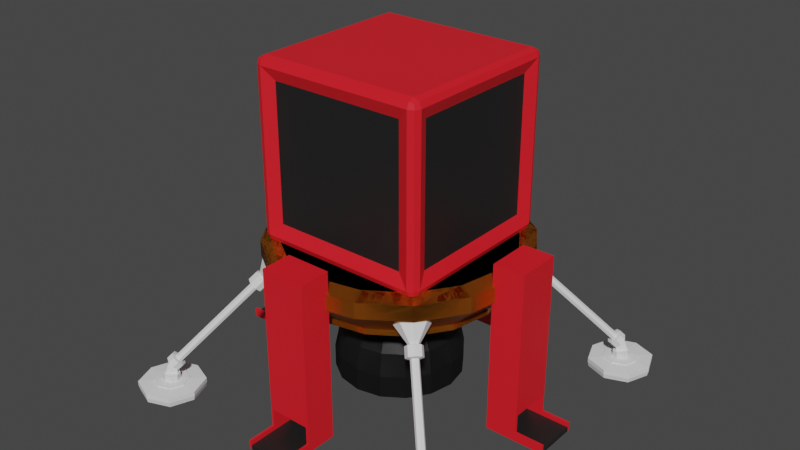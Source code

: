 # Source: S_lander.blend  (saved by Blender 2.90.8; exported with 4.5.12 LTS)
import bpy
from mathutils import Matrix  # noqa: F401  (used for matrix-valued properties, if any)

bpy.ops.wm.read_factory_settings(use_empty=True)
scene = bpy.context.scene
scene.name = 'Scene'

# ---- collections
col_collection = bpy.data.collections.new('Collection'); scene.collection.children.link(col_collection)

# ---- materials (node trees are filled in below, after node groups)
mat_metal_black = bpy.data.materials.new('Metal Black')
mat_metal_black.use_transparent_shadow = False
mat_metal_gold = bpy.data.materials.new('Metal Gold')
mat_metal_gold.use_transparent_shadow = False
mat_metal_red = bpy.data.materials.new('Metal Red')
mat_metal_red.use_transparent_shadow = False

# ---- material node trees
mat_metal_black.use_nodes = True; mat_metal_black.node_tree.nodes.clear()
_N = mat_metal_black.node_tree.nodes; _L = mat_metal_black.node_tree.links
n0 = _N.new('ShaderNodeBsdfPrincipled'); n0.name = 'Principled BSDF'; n0.location = (10, 300)
n0.distribution = 'GGX'
n0.subsurface_method = 'BURLEY'
n0.inputs[0].default_value = (0.01341, 0.01341, 0.01341, 1.0)
n0.inputs[3].default_value = 1.45
n0.inputs[27].default_value = (0.0, 0.0, 0.0, 1.0)
n0.inputs[28].default_value = 1.0
n1 = _N.new('ShaderNodeOutputMaterial'); n1.name = 'Material Output'; n1.location = (300, 300)
_L.new(n0.outputs[0], n1.inputs[0])
n1.is_active_output = True
mat_metal_gold.use_nodes = True; mat_metal_gold.node_tree.nodes.clear()
_N = mat_metal_gold.node_tree.nodes; _L = mat_metal_gold.node_tree.links
n0 = _N.new('ShaderNodeBsdfPrincipled'); n0.name = 'Principled BSDF'; n0.location = (10, 300)
n0.distribution = 'GGX'
n0.subsurface_method = 'BURLEY'
n0.inputs[0].default_value = (0.8, 0.3097, 0.02602, 1.0)
n0.inputs[1].default_value = 0.8
n0.inputs[2].default_value = 0.25
n0.inputs[3].default_value = 1.45
n0.inputs[27].default_value = (0.0, 0.0, 0.0, 1.0)
n0.inputs[28].default_value = 1.0
n1 = _N.new('ShaderNodeOutputMaterial'); n1.name = 'Material Output'; n1.location = (300, 300)
_L.new(n0.outputs[0], n1.inputs[0])
n1.is_active_output = True
mat_metal_red.use_nodes = True; mat_metal_red.node_tree.nodes.clear()
_N = mat_metal_red.node_tree.nodes; _L = mat_metal_red.node_tree.links
n0 = _N.new('ShaderNodeBsdfPrincipled'); n0.name = 'Principled BSDF'; n0.location = (10, 300)
n0.distribution = 'GGX'
n0.subsurface_method = 'BURLEY'
n0.inputs[0].default_value = (0.8, 0.01119, 0.02042, 1.0)
n0.inputs[3].default_value = 1.45
n0.inputs[27].default_value = (0.0, 0.0, 0.0, 1.0)
n0.inputs[28].default_value = 1.0
n1 = _N.new('ShaderNodeOutputMaterial'); n1.name = 'Material Output'; n1.location = (300, 300)
_L.new(n0.outputs[0], n1.inputs[0])
n1.is_active_output = True

# ---- world
world_world = bpy.data.worlds.new('World'); scene.world = world_world
world_world.use_nodes = True; world_world.node_tree.nodes.clear()
_N = world_world.node_tree.nodes; _L = world_world.node_tree.links
n0 = _N.new('ShaderNodeOutputWorld'); n0.name = 'World Output'; n0.location = (300, 300)
n1 = _N.new('ShaderNodeBackground'); n1.name = 'Background'; n1.location = (10, 300)
n1.inputs[0].default_value = (0.05088, 0.05088, 0.05088, 1.0)
_L.new(n1.outputs[0], n0.inputs[0])
n0.is_active_output = True
world_world.color = (0.05088, 0.05088, 0.05088)
world_world.use_sun_shadow = False
world_world.sun_shadow_jitter_overblur = 0.0

# ---- meshes
me_lander = bpy.data.meshes.new('Lander')
me_lander.from_pydata([(-400.0, 300.0, 0.0), (-298.1, 298.1, 11.09), (-400.0, 400.0, 0.0), (-401.9, 401.9, 11.09), (-300.0, 300.0, 0.0), (-350.0, 421.5, 11.09), (-300.0, 400.0, 0.0), (-388.3, 350.0, 23.3), (-278.5, 350.0, 11.09), (-401.9, 298.1, 11.09), (-421.5, 350.0, 11.09), (-350.0, 350.0, 0.0), (-281.1, 350.0, 0.0), (-418.9, 350.0, 0.0), (-350.0, 281.1, 0.0), (-350.0, 418.9, 0.0), (-298.1, 401.9, 11.09), (-350.0, 278.5, 11.09), (-401.9, 401.9, 21.09), (-421.5, 350.0, 21.09), (-350.0, 421.5, 21.09), (-377.8, 377.8, 23.3), (-298.1, 401.9, 21.09), (-401.9, 298.1, 21.09), (-350.0, 278.5, 21.09), (-278.5, 350.0, 21.09), (-298.1, 298.1, 21.09), (-350.0, 388.3, 23.3), (-322.2, 377.8, 23.3), (-377.8, 322.2, 23.3), (-350.0, 311.7, 23.3), (-311.7, 350.0, 23.3), (-322.2, 322.2, 23.3), (-388.3, 350.0, 25.5), (-377.8, 377.8, 25.5), (-350.0, 388.3, 25.5), (-322.2, 377.8, 25.5), (-377.8, 322.2, 25.5), (-350.0, 311.7, 25.5), (-311.7, 350.0, 25.5), (-322.2, 322.2, 25.5), (-368.5, 350.0, 26.58), (-363.4, 363.4, 26.58), (-350.0, 368.5, 26.58), (-336.6, 363.4, 26.58), (-363.4, 336.6, 26.58), (-350.0, 331.5, 26.58), (-331.5, 350.0, 26.58), (-336.6, 336.6, 26.58), (-368.5, 350.0, 39.86), (-363.4, 363.4, 39.86), (-350.0, 368.5, 39.86), (-336.6, 363.4, 39.86), (-363.4, 336.6, 39.86), (-350.0, 331.5, 39.86), (-331.5, 350.0, 39.86), (-336.6, 336.6, 39.86), (-360.9, 341.9, 73.91), (-353.9, 353.9, 77.5), (-341.9, 360.9, 73.91), (-328.5, 347.5, 54.96), (-357.8, 331.6, 64.44), (-347.5, 328.5, 54.96), (-335.5, 335.5, 51.37), (-331.6, 357.8, 64.44), (-205.3, 186.3, 256.1), (-215.5, 189.4, 265.6), (-193.2, 193.2, 252.5), (-211.7, 211.7, 278.6), (-199.7, 218.7, 275.0), (-218.7, 199.7, 275.0), (-189.4, 215.5, 265.6), (-186.3, 205.3, 256.1), (-323.6, 349.7, 75.82), (-320.5, 339.4, 66.34), (-333.9, 352.8, 85.3), (-349.7, 323.6, 75.82), (-352.8, 333.9, 85.3), (-327.4, 327.4, 62.76), (-339.4, 320.5, 66.34), (-345.9, 345.9, 88.88), (-201.0, 227.2, 249.1), (-211.3, 230.3, 258.6), (-227.2, 201.0, 249.1), (-204.9, 204.9, 236.1), (-197.9, 216.9, 239.6), (-230.3, 211.3, 258.6), (-216.9, 197.9, 239.6), (-223.3, 223.3, 262.2), (-207.1, 216.6, 242.9), (-223.3, 213.8, 252.3), (-216.6, 207.1, 242.9), (-219.8, 219.8, 254.1), (-208.6, 221.7, 247.6), (-213.8, 223.3, 252.3), (-221.7, 208.6, 247.6), (-210.6, 210.6, 241.1), (-327.9, 337.4, 72.02), (-344.1, 334.6, 81.47), (-337.4, 327.9, 72.02), (-340.6, 340.6, 83.26), (-329.5, 342.5, 76.75), (-334.6, 344.1, 81.47), (-342.5, 329.5, 76.75), (-331.4, 331.4, 70.23), (-362.3, 356.2, 39.86), (-356.2, 362.3, 39.86), (-337.7, 343.8, 39.86), (-343.8, 337.7, 39.86), (-357.8, 351.6, 59.65), (-351.6, 357.8, 59.65), (-337.0, 343.2, 49.33), (-343.2, 337.0, 49.33), (-351.9, 345.8, 75.07), (-345.8, 351.9, 75.07), (-334.5, 340.7, 59.21), (-340.7, 334.5, 59.21), (-203.1, 191.7, 261.3), (-209.3, 193.6, 267.0), (-195.9, 195.9, 259.1), (-207.0, 207.0, 274.9), (-199.8, 211.2, 272.7), (-211.2, 199.8, 272.7), (-193.6, 209.3, 267.0), (-191.7, 203.1, 261.3), (-185.5, 145.8, 277.9), (-207.1, 152.3, 297.8), (-160.3, 160.3, 270.4), (-199.0, 199.0, 325.2), (-173.9, 213.6, 317.7), (-213.6, 173.9, 317.7), (-152.3, 207.1, 297.8), (-145.8, 185.5, 277.9)], [], [(14, 17, 9, 0), (6, 16, 8, 12), (11, 12, 4, 14), (13, 11, 14, 0), (2, 15, 11, 13), (4, 1, 17, 14), (15, 5, 16, 6), (3, 18, 20, 5), (16, 22, 25, 8), (15, 6, 12, 11), (8, 25, 26, 1), (17, 24, 23, 9), (0, 9, 10, 13), (12, 8, 1, 4), (13, 10, 3, 2), (2, 3, 5, 15), (18, 21, 27, 20), (22, 28, 31, 25), (25, 31, 32, 26), (24, 30, 29, 23), (5, 20, 22, 16), (1, 26, 24, 17), (10, 19, 18, 3), (9, 23, 19, 10), (20, 27, 28, 22), (19, 7, 21, 18), (26, 32, 30, 24), (23, 29, 7, 19), (29, 37, 33, 7), (31, 39, 40, 32), (28, 36, 39, 31), (30, 38, 37, 29), (7, 33, 34, 21), (32, 40, 38, 30), (27, 35, 36, 28), (21, 34, 35, 27), (40, 48, 46, 38), (34, 42, 43, 35), (35, 43, 44, 36), (37, 45, 41, 33), (39, 47, 48, 40), (36, 44, 47, 39), (33, 41, 42, 34), (38, 46, 45, 37), (41, 49, 50, 42), (46, 54, 53, 45), (48, 56, 54, 46), (42, 50, 51, 43), (43, 51, 52, 44), (45, 53, 49, 41), (47, 55, 56, 48), (44, 52, 55, 47), (85, 81, 71, 72), (68, 70, 122, 120), (81, 82, 69, 71), (86, 83, 66, 70), (87, 84, 67, 65), (84, 85, 72, 67), (88, 86, 70, 68), (82, 88, 68, 69), (83, 87, 65, 66), (61, 62, 79, 76), (59, 58, 80, 75), (58, 57, 77, 80), (63, 60, 74, 78), (62, 63, 78, 79), (57, 61, 76, 77), (64, 59, 75, 73), (60, 64, 73, 74), (95, 91, 87, 83), (94, 92, 88, 82), (92, 90, 86, 88), (96, 89, 85, 84), (91, 96, 84, 87), (90, 95, 83, 86), (93, 94, 82, 81), (89, 93, 81, 85), (97, 101, 93, 89), (101, 102, 94, 93), (98, 103, 95, 90), (99, 104, 96, 91), (104, 97, 89, 96), (100, 98, 90, 92), (102, 100, 92, 94), (103, 99, 91, 95), (76, 79, 99, 103), (75, 80, 100, 102), (80, 77, 98, 100), (78, 74, 97, 104), (79, 78, 104, 99), (77, 76, 103, 98), (73, 75, 102, 101), (74, 73, 101, 97), (58, 59, 64, 60, 63, 62, 61, 57), (106, 110, 111, 107), (112, 116, 113, 109), (107, 111, 112, 108), (105, 109, 110, 106), (108, 112, 109, 105), (49, 53, 54, 56, 55, 52, 51, 50), (113, 116, 115, 114), (109, 113, 114, 110), (110, 114, 115, 111), (111, 115, 116, 112), (119, 124, 132, 127), (69, 68, 120, 121), (66, 65, 117, 118), (72, 71, 123, 124), (71, 69, 121, 123), (70, 66, 118, 122), (65, 67, 119, 117), (67, 72, 124, 119), (125, 127, 132, 131, 129, 128, 130, 126), (120, 122, 130, 128), (121, 120, 128, 129), (118, 117, 125, 126), (124, 123, 131, 132), (123, 121, 129, 131), (122, 118, 126, 130), (117, 119, 127, 125)])
_uv = me_lander.uv_layers.new(name='UVMap')
_uv.uv.foreach_set('vector', [0.25, 0.75, 0.25, 0.75, 0.125, 0.75, 0.125, 0.75, 0.375, 0.5, 0.375, 0.5, 0.375, 0.625, 0.375, 0.625, 0.25, 0.625, 0.375, 0.625, 0.375, 0.75, 0.25, 0.75, 0.125, 0.625, 0.25, 0.625, 0.25, 0.75, 0.125, 0.75, 0.125, 0.5, 0.25, 0.5, 0.25, 0.625, 0.125, 0.625, 0.375, 0.75, 0.375, 0.75, 0.25, 0.75, 0.25, 0.75, 0.25, 0.5, 0.25, 0.5, 0.375, 0.5, 0.375, 0.5, 0.125, 0.5, 0.125, 0.5, 0.25, 0.5, 0.25, 0.5, 0.375, 0.5, 0.375, 0.5, 0.375, 0.625, 0.375, 0.625, 0.25, 0.5, 0.375, 0.5, 0.375, 0.625, 0.25, 0.625, 0.375, 0.625, 0.375, 0.625, 0.375, 0.75, 0.375, 0.75, 0.25, 0.75, 0.25, 0.75, 0.125, 0.75, 0.125, 0.75, 0.125, 0.75, 0.125, 0.75, 0.125, 0.625, 0.125, 0.625, 0.375, 0.625, 0.375, 0.625, 0.375, 0.75, 0.375, 0.75, 0.125, 0.625, 0.125, 0.625, 0.125, 0.5, 0.125, 0.5, 0.125, 0.5, 0.125, 0.5, 0.25, 0.5, 0.25, 0.5, 0.125, 0.5, 0.125, 0.5, 0.25, 0.5, 0.25, 0.5, 0.375, 0.5, 0.375, 0.5, 0.375, 0.625, 0.375, 0.625, 0.375, 0.625, 0.375, 0.625, 0.375, 0.75, 0.375, 0.75, 0.25, 0.75, 0.25, 0.75, 0.125, 0.75, 0.125, 0.75, 0.25, 0.5, 0.25, 0.5, 0.375, 0.5, 0.375, 0.5, 0.375, 0.75, 0.375, 0.75, 0.25, 0.75, 0.25, 0.75, 0.125, 0.625, 0.125, 0.625, 0.125, 0.5, 0.125, 0.5, 0.125, 0.75, 0.125, 0.75, 0.125, 0.625, 0.125, 0.625, 0.25, 0.5, 0.25, 0.5, 0.375, 0.5, 0.375, 0.5, 0.125, 0.625, 0.125, 0.625, 0.125, 0.5, 0.125, 0.5, 0.375, 0.75, 0.375, 0.75, 0.25, 0.75, 0.25, 0.75, 0.125, 0.75, 0.125, 0.75, 0.125, 0.625, 0.125, 0.625, 0.125, 0.75, 0.125, 0.75, 0.125, 0.625, 0.125, 0.625, 0.375, 0.625, 0.375, 0.625, 0.375, 0.75, 0.375, 0.75, 0.375, 0.5, 0.375, 0.5, 0.375, 0.625, 0.375, 0.625, 0.25, 0.75, 0.25, 0.75, 0.125, 0.75, 0.125, 0.75, 0.125, 0.625, 0.125, 0.625, 0.125, 0.5, 0.125, 0.5, 0.375, 0.75, 0.375, 0.75, 0.25, 0.75, 0.25, 0.75, 0.25, 0.5, 0.25, 0.5, 0.375, 0.5, 0.375, 0.5, 0.125, 0.5, 0.125, 0.5, 0.25, 0.5, 0.25, 0.5, 0.375, 0.75, 0.375, 0.75, 0.25, 0.75, 0.25, 0.75, 0.125, 0.5, 0.125, 0.5, 0.25, 0.5, 0.25, 0.5, 0.25, 0.5, 0.25, 0.5, 0.375, 0.5, 0.375, 0.5, 0.125, 0.75, 0.125, 0.75, 0.125, 0.625, 0.125, 0.625, 0.375, 0.625, 0.375, 0.625, 0.375, 0.75, 0.375, 0.75, 0.375, 0.5, 0.375, 0.5, 0.375, 0.625, 0.375, 0.625, 0.125, 0.625, 0.125, 0.625, 0.125, 0.5, 0.125, 0.5, 0.25, 0.75, 0.25, 0.75, 0.125, 0.75, 0.125, 0.75, 0.125, 0.625, 0.125, 0.625, 0.125, 0.5, 0.125, 0.5, 0.25, 0.75, 0.25, 0.75, 0.125, 0.75, 0.125, 0.75, 0.375, 0.75, 0.375, 0.75, 0.25, 0.75, 0.25, 0.75, 0.125, 0.5, 0.125, 0.5, 0.25, 0.5, 0.25, 0.5, 0.25, 0.5, 0.25, 0.5, 0.375, 0.5, 0.375, 0.5, 0.125, 0.75, 0.125, 0.75, 0.125, 0.625, 0.125, 0.625, 0.375, 0.625, 0.375, 0.625, 0.375, 0.75, 0.375, 0.75, 0.375, 0.5, 0.375, 0.5, 0.375, 0.625, 0.375, 0.625, 0.0, 0.0, 0.0, 0.0, 0.0, 0.0, 0.0, 0.0, 0.0, 0.0, 0.0, 0.0, 0.0, 0.0, 0.0, 0.0, 0.0, 0.0, 0.0, 0.0, 0.0, 0.0, 0.0, 0.0, 0.0, 0.0, 0.0, 0.0, 0.0, 0.0, 0.0, 0.0, 0.0, 0.0, 0.0, 0.0, 0.0, 0.0, 0.0, 0.0, 0.0, 0.0, 0.0, 0.0, 0.0, 0.0, 0.0, 0.0, 0.0, 0.0, 0.0, 0.0, 0.0, 0.0, 0.0, 0.0, 0.0, 0.0, 0.0, 0.0, 0.0, 0.0, 0.0, 0.0, 0.0, 0.0, 0.0, 0.0, 0.0, 0.0, 0.0, 0.0, 0.0, 0.0, 0.0, 0.0, 0.0, 0.0, 0.0, 0.0, 0.0, 0.0, 0.0, 0.0, 0.0, 0.0, 0.0, 0.0, 0.0, 0.0, 0.0, 0.0, 0.0, 0.0, 0.0, 0.0, 0.0, 0.0, 0.0, 0.0, 0.0, 0.0, 0.0, 0.0, 0.0, 0.0, 0.0, 0.0, 0.0, 0.0, 0.0, 0.0, 0.0, 0.0, 0.0, 0.0, 0.0, 0.0, 0.0, 0.0, 0.0, 0.0, 0.0, 0.0, 0.0, 0.0, 0.0, 0.0, 0.0, 0.0, 0.0, 0.0, 0.0, 0.0, 0.0, 0.0, 0.0, 0.0, 0.0, 0.0, 0.0, 0.0, 0.0, 0.0, 0.0, 0.0, 0.0, 0.0, 0.0, 0.0, 0.0, 0.0, 0.0, 0.0, 0.0, 0.0, 0.0, 0.0, 0.0, 0.0, 0.0, 0.0, 0.0, 0.0, 0.0, 0.0, 0.0, 0.0, 0.0, 0.0, 0.0, 0.0, 0.0, 0.0, 0.0, 0.0, 0.0, 0.0, 0.0, 0.0, 0.0, 0.0, 0.0, 0.0, 0.0, 0.0, 0.0, 0.0, 0.0, 0.0, 0.0, 0.0, 0.0, 0.0, 0.0, 0.0, 0.0, 0.0, 0.0, 0.0, 0.0, 0.0, 0.0, 0.0, 0.0, 0.0, 0.0, 0.0, 0.0, 0.0, 0.0, 0.0, 0.0, 0.0, 0.0, 0.0, 0.0, 0.0, 0.0, 0.0, 0.0, 0.0, 0.0, 0.0, 0.0, 0.0, 0.0, 0.0, 0.0, 0.0, 0.0, 0.0, 0.0, 0.0, 0.0, 0.0, 0.0, 0.0, 0.0, 0.0, 0.0, 0.0, 0.0, 0.0, 0.0, 0.0, 0.0, 0.0, 0.0, 0.0, 0.0, 0.0, 0.0, 0.0, 0.0, 0.0, 0.0, 0.0, 0.0, 0.0, 0.0, 0.0, 0.0, 0.0, 0.0, 0.0, 0.0, 0.0, 0.0, 0.0, 0.0, 0.0, 0.0, 0.0, 0.0, 0.0, 0.0, 0.0, 0.0, 0.0, 0.0, 0.0, 0.0, 0.0, 0.0, 0.0, 0.0, 0.0, 0.0, 0.0, 0.0, 0.0, 0.0, 0.0, 0.0, 0.0, 0.0, 0.0, 0.0, 0.0, 0.0, 0.0, 0.0, 0.0, 0.0, 0.0, 0.0, 0.0, 0.0, 0.0, 0.0, 0.0, 0.0, 0.0, 0.0, 0.0, 0.0, 0.0, 0.0, 0.0, 0.0, 0.0, 0.0, 0.0, 0.0, 0.0, 0.0, 0.0, 0.0, 0.0, 0.0, 0.0, 0.0, 0.0, 0.0, 0.0, 0.0, 0.0, 0.0, 0.0, 0.0, 0.0, 0.0, 0.0, 0.0, 0.0, 0.0, 0.0, 0.0, 0.0, 0.0, 0.0, 0.0, 0.0, 0.0, 0.0, 0.0, 0.0, 0.0, 0.0, 0.0, 0.0, 0.0, 0.0, 0.0, 0.0, 0.0, 0.0, 0.0, 0.0, 0.0, 0.0, 0.0, 0.0, 0.0, 0.0, 0.0, 0.0, 0.0, 0.0, 0.0, 0.0, 0.0, 0.0, 0.125, 0.625, 0.125, 0.75, 0.25, 0.75, 0.375, 0.75, 0.375, 0.625, 0.375, 0.5, 0.25, 0.5, 0.125, 0.5, 0.0, 0.0, 0.0, 0.0, 0.0, 0.0, 0.0, 0.0, 0.0, 0.0, 0.0, 0.0, 0.0, 0.0, 0.0, 0.0, 0.0, 0.0, 0.0, 0.0, 0.0, 0.0, 0.0, 0.0, 0.0, 0.0, 0.0, 0.0, 0.0, 0.0, 0.0, 0.0, 0.0, 0.0, 0.0, 0.0, 0.0, 0.0, 0.0, 0.0, 0.0, 0.0, 0.0, 0.0, 0.0, 0.0, 0.0, 0.0, 0.0, 0.0, 0.0, 0.0, 0.0, 0.0, 0.0, 0.0, 0.0, 0.0, 0.0, 0.0, 0.0, 0.0, 0.0, 0.0, 0.0, 0.0, 0.0, 0.0, 0.0, 0.0, 0.0, 0.0, 0.0, 0.0, 0.0, 0.0, 0.0, 0.0, 0.0, 0.0, 0.0, 0.0, 0.0, 0.0, 0.0, 0.0, 0.0, 0.0, 0.0, 0.0, 0.0, 0.0, 0.0, 0.0, 0.0, 0.0, 0.0, 0.0, 0.0, 0.0, 0.0, 0.0, 0.0, 0.0, 0.0, 0.0, 0.0, 0.0, 0.0, 0.0, 0.0, 0.0, 0.0, 0.0, 0.0, 0.0, 0.0, 0.0, 0.0, 0.0, 0.0, 0.0, 0.0, 0.0, 0.0, 0.0, 0.0, 0.0, 0.0, 0.0, 0.0, 0.0, 0.0, 0.0, 0.0, 0.0, 0.0, 0.0, 0.0, 0.0, 0.0, 0.0, 0.0, 0.0, 0.0, 0.0, 0.0, 0.0, 0.0, 0.0, 0.0, 0.0, 0.0, 0.0, 0.0, 0.0, 0.0, 0.0, 0.0, 0.0, 0.0, 0.0, 0.0, 0.0, 0.0, 0.0, 0.0, 0.0])
me_lander.use_remesh_fix_poles = True
me_lander.use_remesh_preserve_attributes = False
me_lander.use_mirror_vertex_groups = False
me_lander.update()
me_lander_001 = bpy.data.meshes.new('Lander.001')
me_lander_001.from_pydata([(1.738e-06, 227.0, 261.1), (-86.87, 209.7, 261.1), (-160.5, 160.5, 261.1), (-209.7, 86.87, 261.1), (-227.0, -1.018e-05, 261.1), (-209.7, -86.87, 261.1), (-160.5, -160.5, 261.1), (-86.87, -209.7, 261.1), (-3.254e-05, -227.0, 261.1), (86.87, -209.7, 261.1), (160.5, -160.5, 261.1), (209.7, -86.87, 261.1), (227.0, 2.449e-06, 261.1), (209.7, 86.87, 261.1), (160.5, 160.5, 261.1), (86.87, 209.7, 261.1), (4.574e-06, 286.8, 317.7), (-109.8, 265.0, 317.7), (-202.8, 202.8, 317.7), (-265.0, 109.8, 317.7), (-286.8, -1.301e-05, 317.7), (-265.0, -109.8, 317.7), (-202.8, -202.8, 317.7), (-109.8, -265.0, 317.7), (-3.874e-05, -286.8, 317.7), (109.8, -265.0, 317.7), (202.8, -202.8, 317.7), (265.0, -109.8, 317.7), (286.8, 2.944e-06, 317.7), (265.0, 109.8, 317.7), (202.8, 202.8, 317.7), (109.8, 265.0, 317.7), (1.738e-06, 227.0, 247.5), (-86.87, 209.7, 247.5), (-160.5, 160.5, 247.5), (-209.7, 86.87, 247.5), (-227.0, -1.018e-05, 247.5), (-209.7, -86.87, 247.5), (-160.5, -160.5, 247.5), (-86.87, -209.7, 247.5), (-3.254e-05, -227.0, 247.5), (86.87, -209.7, 247.5), (160.5, -160.5, 247.5), (209.7, -86.87, 247.5), (227.0, 2.449e-06, 247.5), (209.7, 86.87, 247.5), (160.5, 160.5, 247.5), (86.87, 209.7, 247.5), (2.171e-05, 66.86, 225.8), (-25.59, 61.77, 225.8), (-47.28, 47.28, 225.8), (-61.77, 25.59, 225.8), (-66.86, -8.855e-06, 225.8), (-61.77, -25.59, 225.8), (-47.28, -47.28, 225.8), (-25.59, -61.77, 225.8), (-1.151e-06, -66.86, 225.8), (25.59, -61.77, 225.8), (47.28, -47.28, 225.8), (61.77, -25.59, 225.8), (66.86, 3.44e-06, 225.8), (61.77, 25.59, 225.8), (47.28, 47.28, 225.8), (25.59, 61.77, 225.8), (4.574e-06, 286.8, 352.8), (-109.8, 265.0, 352.8), (-202.8, 202.8, 352.8), (-265.0, 109.8, 352.8), (-286.8, -1.301e-05, 352.8), (-265.0, -109.8, 352.8), (-202.8, -202.8, 352.8), (-109.8, -265.0, 352.8), (-3.874e-05, -286.8, 352.8), (109.8, -265.0, 352.8), (202.8, -202.8, 352.8), (265.0, -109.8, 352.8), (286.8, 2.944e-06, 352.8), (265.0, 109.8, 352.8), (202.8, 202.8, 352.8), (109.8, 265.0, 352.8), (3.203e-06, 250.4, 359.8), (-95.81, 231.3, 359.8), (-177.0, 177.0, 359.8), (-231.3, 95.81, 359.8), (-250.4, -1.16e-05, 359.8), (-231.3, -95.81, 359.8), (-177.0, -177.0, 359.8), (-95.81, -231.3, 359.8), (-3.46e-05, -250.4, 359.8), (95.81, -231.3, 359.8), (177.0, -177.0, 359.8), (231.3, -95.81, 359.8), (250.4, 2.327e-06, 359.8), (231.3, 95.81, 359.8), (177.0, 177.0, 359.8), (95.81, 231.3, 359.8), (-71.92, 173.6, 225.8), (-3.664e-07, 187.9, 225.8), (-132.9, 132.9, 225.8), (-173.6, 71.92, 225.8), (-187.9, -7.936e-06, 225.8), (-173.6, -71.92, 225.8), (-132.9, -132.9, 225.8), (-71.92, -173.6, 225.8), (-2.874e-05, -187.9, 225.8), (71.92, -173.6, 225.8), (132.9, -132.9, 225.8), (173.6, -71.92, 225.8), (187.9, 2.52e-06, 225.8), (173.6, 71.92, 225.8), (132.9, 132.9, 225.8), (71.92, 173.6, 225.8), (-25.59, 61.77, 214.9), (2.151e-05, 66.86, 214.9), (-47.28, 47.28, 214.9), (-61.77, 25.59, 214.9), (-66.86, -8.855e-06, 214.9), (-61.77, -25.59, 214.9), (-47.28, -47.28, 214.9), (-25.59, -61.77, 214.9), (-1.345e-06, -66.86, 214.9), (25.59, -61.77, 214.9), (47.28, -47.28, 214.9), (61.77, -25.59, 214.9), (66.86, 3.44e-06, 214.9), (61.77, 25.59, 214.9), (47.28, 47.28, 214.9), (25.59, 61.77, 214.9), (-28.44, 68.65, 207.7), (2.451e-05, 74.31, 207.7), (-52.55, 52.55, 207.7), (-68.65, 28.44, 207.7), (-74.31, -9.789e-06, 207.7), (-68.65, -28.44, 207.7), (-52.55, -52.55, 207.7), (-28.44, -68.65, 207.7), (-8.918e-07, -74.31, 207.7), (28.44, -68.65, 207.7), (52.55, -52.55, 207.7), (68.65, -28.44, 207.7), (74.31, 3.877e-06, 207.7), (68.65, 28.44, 207.7), (52.55, 52.55, 207.7), (28.44, 68.65, 207.7), (-38.73, 93.51, 184.0), (2.681e-05, 101.2, 184.0), (-71.57, 71.57, 184.0), (-93.51, 38.73, 184.0), (-101.2, -1.34e-05, 184.0), (-93.51, -38.73, 184.0), (-71.57, -71.57, 184.0), (-38.73, -93.51, 184.0), (-7.795e-06, -101.2, 184.0), (38.73, -93.51, 184.0), (71.57, -71.57, 184.0), (93.51, -38.73, 184.0), (101.2, 5.213e-06, 184.0), (93.51, 38.73, 184.0), (71.57, 71.57, 184.0), (38.73, 93.51, 184.0), (-53.71, 129.7, 90.44), (4.088e-05, 140.4, 90.44), (-99.25, 99.25, 90.44), (-129.7, 53.71, 90.44), (-140.4, -1.914e-05, 90.44), (-129.7, -53.71, 90.44), (-99.25, -99.25, 90.44), (-53.71, -129.7, 90.44), (-7.108e-06, -140.4, 90.44), (53.71, -129.7, 90.44), (99.25, -99.25, 90.44), (129.7, -53.71, 90.44), (140.4, 6.675e-06, 90.44), (129.7, 53.71, 90.44), (99.25, 99.25, 90.44), (53.71, 129.7, 90.44), (-129.7, -1.75e-05, 141.0), (-119.9, 49.64, 141.0), (129.7, 6.362e-06, 141.0), (119.9, -49.64, 141.0), (-119.9, -49.64, 141.0), (119.9, 49.64, 141.0), (-91.73, -91.73, 141.0), (91.73, 91.73, 141.0), (-49.64, -119.9, 141.0), (49.64, 119.9, 141.0), (-7.004e-06, -129.7, 141.0), (-49.64, 119.9, 141.0), (3.735e-05, 129.7, 141.0), (49.64, -119.9, 141.0), (-91.73, 91.73, 141.0), (91.73, -91.73, 141.0), (-49.35, 119.1, 40.84), (4.073e-05, 129.0, 40.84), (-91.19, 91.19, 40.84), (-119.1, 49.35, 40.84), (-129.0, -2.052e-05, 40.84), (-119.1, -49.35, 40.84), (-91.19, -91.19, 40.84), (-49.35, -119.1, 40.84), (-8.123e-06, -129.0, 40.84), (49.35, -119.1, 40.84), (91.19, -91.19, 40.84), (119.1, -49.35, 40.84), (129.0, 5.983e-06, 40.84), (119.1, 49.35, 40.84), (91.19, 91.19, 40.84), (49.35, 119.1, 40.84), (-53.71, 129.7, 40.84), (3.917e-05, 140.4, 40.84), (-99.25, 99.25, 40.84), (-129.7, 53.71, 40.84), (-140.4, -1.914e-05, 40.84), (-129.7, -53.71, 40.84), (-99.25, -99.25, 40.84), (-53.71, -129.7, 40.84), (-8.815e-06, -140.4, 40.84), (53.71, -129.7, 40.84), (99.25, -99.25, 40.84), (129.7, -53.71, 40.84), (140.4, 6.675e-06, 40.84), (129.7, 53.71, 40.84), (99.25, 99.25, 40.84), (53.71, 129.7, 40.84), (-22.82, 55.1, 145.3), (1.393e-05, 59.64, 145.3), (-42.17, 42.17, 145.3), (-55.1, 22.82, 145.3), (-59.64, -9.747e-06, 145.3), (-55.1, -22.82, 145.3), (-42.17, -42.17, 145.3), (-22.82, -55.1, 145.3), (-8.66e-06, -59.64, 145.3), (22.82, -55.1, 145.3), (42.17, -42.17, 145.3), (55.1, -22.82, 145.3), (59.64, 2.511e-06, 145.3), (55.1, 22.82, 145.3), (42.17, 42.17, 145.3), (22.82, 55.1, 145.3), (45.23, -109.2, 68.32), (-8.272e-06, -118.2, 68.32), (-83.58, 83.58, 68.32), (-45.23, 109.2, 68.32), (83.58, -83.58, 68.32), (-109.2, 45.23, 68.32), (109.2, -45.23, 68.32), (-118.2, -1.894e-05, 68.32), (118.2, 5.347e-06, 68.32), (-109.2, -45.23, 68.32), (109.2, 45.23, 68.32), (-83.58, -83.58, 68.32), (83.58, 83.58, 68.32), (-45.23, -109.2, 68.32), (45.23, 109.2, 68.32), (3.65e-05, 118.2, 68.32), (35.8, -86.44, 106.8), (-66.16, 66.16, 106.8), (66.16, -66.16, 106.8), (-86.44, 35.8, 106.8), (86.44, -35.8, 106.8), (-93.56, -1.507e-05, 106.8), (93.56, 4.159e-06, 106.8), (-86.44, -35.81, 106.8), (86.44, 35.8, 106.8), (-66.16, -66.16, 106.8), (66.16, 66.16, 106.8), (-35.8, -86.44, 106.8), (35.8, 86.44, 106.8), (-8.517e-06, -93.56, 106.8), (-35.81, 86.44, 106.8), (2.693e-05, 93.56, 106.8)], [], [(8, 24, 23, 7), (1, 17, 16, 0), (0, 16, 31, 15), (9, 25, 24, 8), (2, 18, 17, 1), (10, 26, 25, 9), (3, 19, 18, 2), (11, 27, 26, 10), (4, 20, 19, 3), (12, 28, 27, 11), (5, 21, 20, 4), (13, 29, 28, 12), (6, 22, 21, 5), (14, 30, 29, 13), (7, 23, 22, 6), (15, 31, 30, 14), (7, 39, 40, 8), (0, 32, 33, 1), (15, 47, 32, 0), (8, 40, 41, 9), (1, 33, 34, 2), (9, 41, 42, 10), (2, 34, 35, 3), (10, 42, 43, 11), (3, 35, 36, 4), (11, 43, 44, 12), (4, 36, 37, 5), (12, 44, 45, 13), (5, 37, 38, 6), (13, 45, 46, 14), (6, 38, 39, 7), (14, 46, 47, 15), (43, 107, 108, 44), (36, 100, 101, 37), (44, 108, 109, 45), (37, 101, 102, 38), (45, 109, 110, 46), (38, 102, 103, 39), (46, 110, 111, 47), (39, 103, 104, 40), (32, 97, 96, 33), (47, 111, 97, 32), (40, 104, 105, 41), (33, 96, 98, 34), (41, 105, 106, 42), (34, 98, 99, 35), (42, 106, 107, 43), (35, 99, 100, 36), (58, 122, 123, 59), (23, 71, 70, 22), (31, 79, 78, 30), (24, 72, 71, 23), (17, 65, 64, 16), (16, 64, 79, 31), (25, 73, 72, 24), (18, 66, 65, 17), (26, 74, 73, 25), (19, 67, 66, 18), (27, 75, 74, 26), (20, 68, 67, 19), (28, 76, 75, 27), (21, 69, 68, 20), (29, 77, 76, 28), (22, 70, 69, 21), (30, 78, 77, 29), (71, 87, 86, 70), (79, 95, 94, 78), (72, 88, 87, 71), (65, 81, 80, 64), (64, 80, 95, 79), (73, 89, 88, 72), (66, 82, 81, 65), (74, 90, 89, 73), (67, 83, 82, 66), (75, 91, 90, 74), (68, 84, 83, 67), (76, 92, 91, 75), (69, 85, 84, 68), (77, 93, 92, 76), (70, 86, 85, 69), (78, 94, 93, 77), (81, 82, 83, 84, 85, 86, 87, 88, 89, 90, 91, 92, 93, 94, 95, 80), (49, 96, 97, 48), (50, 98, 96, 49), (51, 99, 98, 50), (52, 100, 99, 51), (53, 101, 100, 52), (54, 102, 101, 53), (55, 103, 102, 54), (56, 104, 103, 55), (57, 105, 104, 56), (58, 106, 105, 57), (59, 107, 106, 58), (60, 108, 107, 59), (61, 109, 108, 60), (62, 110, 109, 61), (63, 111, 110, 62), (48, 97, 111, 63), (127, 143, 129, 113), (51, 115, 116, 52), (59, 123, 124, 60), (52, 116, 117, 53), (60, 124, 125, 61), (53, 117, 118, 54), (61, 125, 126, 62), (54, 118, 119, 55), (62, 126, 127, 63), (55, 119, 120, 56), (48, 113, 112, 49), (63, 127, 113, 48), (56, 120, 121, 57), (49, 112, 114, 50), (57, 121, 122, 58), (50, 114, 115, 51), (141, 157, 158, 142), (120, 136, 137, 121), (112, 128, 130, 114), (121, 137, 138, 122), (114, 130, 131, 115), (122, 138, 139, 123), (115, 131, 132, 116), (123, 139, 140, 124), (116, 132, 133, 117), (124, 140, 141, 125), (117, 133, 134, 118), (125, 141, 142, 126), (118, 134, 135, 119), (126, 142, 143, 127), (119, 135, 136, 120), (113, 129, 128, 112), (177, 163, 164, 176), (134, 150, 151, 135), (142, 158, 159, 143), (135, 151, 152, 136), (129, 145, 144, 128), (143, 159, 145, 129), (136, 152, 153, 137), (128, 144, 146, 130), (137, 153, 154, 138), (130, 146, 147, 131), (138, 154, 155, 139), (131, 147, 148, 132), (139, 155, 156, 140), (132, 148, 149, 133), (140, 156, 157, 141), (133, 149, 150, 134), (168, 216, 217, 169), (179, 171, 172, 178), (176, 164, 165, 180), (178, 172, 173, 181), (180, 165, 166, 182), (181, 173, 174, 183), (182, 166, 167, 184), (183, 174, 175, 185), (184, 167, 168, 186), (188, 161, 160, 187), (185, 175, 161, 188), (186, 168, 169, 189), (187, 160, 162, 190), (189, 169, 170, 191), (190, 162, 163, 177), (191, 170, 171, 179), (154, 191, 179, 155), (146, 190, 177, 147), (153, 189, 191, 154), (144, 187, 190, 146), (152, 186, 189, 153), (159, 185, 188, 145), (145, 188, 187, 144), (151, 184, 186, 152), (158, 183, 185, 159), (150, 182, 184, 151), (157, 181, 183, 158), (149, 180, 182, 150), (156, 178, 181, 157), (148, 176, 180, 149), (155, 179, 178, 156), (147, 177, 176, 148), (269, 232, 233, 256), (160, 208, 210, 162), (169, 217, 218, 170), (162, 210, 211, 163), (170, 218, 219, 171), (163, 211, 212, 164), (171, 219, 220, 172), (164, 212, 213, 165), (172, 220, 221, 173), (165, 213, 214, 166), (173, 221, 222, 174), (166, 214, 215, 167), (174, 222, 223, 175), (167, 215, 216, 168), (161, 209, 208, 160), (175, 223, 209, 161), (192, 208, 209, 193), (194, 210, 208, 192), (195, 211, 210, 194), (196, 212, 211, 195), (197, 213, 212, 196), (198, 214, 213, 197), (199, 215, 214, 198), (200, 216, 215, 199), (201, 217, 216, 200), (202, 218, 217, 201), (203, 219, 218, 202), (204, 220, 219, 203), (205, 221, 220, 204), (206, 222, 221, 205), (207, 223, 222, 206), (193, 209, 223, 207), (224, 225, 239, 238, 237, 236, 235, 234, 233, 232, 231, 230, 229, 228, 227, 226), (270, 224, 226, 257), (256, 233, 234, 258), (257, 226, 227, 259), (258, 234, 235, 260), (259, 227, 228, 261), (260, 235, 236, 262), (261, 228, 229, 263), (262, 236, 237, 264), (263, 229, 230, 265), (264, 237, 238, 266), (265, 230, 231, 267), (266, 238, 239, 268), (267, 231, 232, 269), (271, 225, 224, 270), (268, 239, 225, 271), (207, 254, 255, 193), (193, 255, 243, 192), (199, 253, 241, 200), (206, 252, 254, 207), (198, 251, 253, 199), (205, 250, 252, 206), (197, 249, 251, 198), (204, 248, 250, 205), (196, 247, 249, 197), (203, 246, 248, 204), (195, 245, 247, 196), (202, 244, 246, 203), (194, 242, 245, 195), (201, 240, 244, 202), (192, 243, 242, 194), (200, 241, 240, 201), (254, 268, 271, 255), (255, 271, 270, 243), (253, 267, 269, 241), (252, 266, 268, 254), (251, 265, 267, 253), (250, 264, 266, 252), (249, 263, 265, 251), (248, 262, 264, 250), (247, 261, 263, 249), (246, 260, 262, 248), (245, 259, 261, 247), (244, 258, 260, 246), (242, 257, 259, 245), (240, 256, 258, 244), (243, 270, 257, 242), (241, 269, 256, 240)])
me_lander_001.polygons.foreach_set('material_index', [1, 1, 1, 1, 1, 1, 1, 1, 1, 1, 1, 1, 1, 1, 1, 1, 1, 1, 1, 1, 1, 1, 1, 1, 1, 1, 1, 1, 1, 1, 1, 1, 1, 1, 1, 1, 1, 1, 1, 1, 1, 1, 1, 1, 1, 1, 1, 1, 0, 1, 1, 1, 1, 1, 1, 1, 1, 1, 1, 1, 1, 1, 1, 1, 1, 1, 1, 1, 1, 1, 1, 1, 1, 1, 1, 1, 1, 1, 1, 1, 1, 1, 1, 1, 1, 1, 1, 1, 1, 1, 1, 1, 1, 1, 1, 1, 1, 1, 0, 0, 0, 0, 0, 0, 0, 0, 0, 0, 0, 0, 0, 0, 0, 0, 0, 0, 0, 0, 0, 0, 0, 0, 0, 0, 0, 0, 0, 0, 0, 0, 0, 0, 0, 0, 0, 0, 0, 0, 0, 0, 0, 0, 0, 0, 0, 0, 0, 0, 0, 0, 0, 0, 0, 0, 0, 0, 0, 0, 0, 0, 0, 0, 0, 0, 0, 0, 0, 0, 0, 0, 0, 0, 0, 0, 0, 0, 0, 0, 0, 0, 0, 0, 0, 0, 0, 0, 0, 0, 0, 0, 0, 0, 0, 0, 0, 0, 0, 0, 0, 0, 0, 0, 0, 0, 0, 0, 0, 0, 0, 0, 0, 0, 0, 0, 0, 0, 0, 0, 0, 0, 0, 0, 0, 0, 0, 0, 0, 0, 0, 0, 0, 0, 0, 0, 0, 0, 0, 0, 0, 0, 0, 0, 0, 0, 0, 0, 0, 0, 0, 0, 0, 0, 0, 0, 0, 0, 0, 0])
_uv = me_lander_001.uv_layers.new(name='UVMap')
_uv.uv.foreach_set('vector', [0.0, 0.0, 0.0, 0.0, 0.0, 0.0, 0.0, 0.0, 0.0, 0.0, 0.0, 0.0, 0.0, 0.0, 0.0, 0.0, 0.0, 0.0, 0.0, 0.0, 0.0, 0.0, 0.0, 0.0, 0.0, 0.0, 0.0, 0.0, 0.0, 0.0, 0.0, 0.0, 0.0, 0.0, 0.0, 0.0, 0.0, 0.0, 0.0, 0.0, 0.0, 0.0, 0.0, 0.0, 0.0, 0.0, 0.0, 0.0, 0.0, 0.0, 0.0, 0.0, 0.0, 0.0, 0.0, 0.0, 0.0, 0.0, 0.0, 0.0, 0.0, 0.0, 0.0, 0.0, 0.0, 0.0, 0.0, 0.0, 0.0, 0.0, 0.0, 0.0, 0.0, 0.0, 0.0, 0.0, 0.0, 0.0, 0.0, 0.0, 0.0, 0.0, 0.0, 0.0, 0.0, 0.0, 0.0, 0.0, 0.0, 0.0, 0.0, 0.0, 0.0, 0.0, 0.0, 0.0, 0.0, 0.0, 0.0, 0.0, 0.0, 0.0, 0.0, 0.0, 0.0, 0.0, 0.0, 0.0, 0.0, 0.0, 0.0, 0.0, 0.0, 0.0, 0.0, 0.0, 0.0, 0.0, 0.0, 0.0, 0.0, 0.0, 0.0, 0.0, 0.0, 0.0, 0.0, 0.0, 0.0, 0.0, 0.0, 0.0, 0.0, 0.0, 0.0, 0.0, 0.0, 0.0, 0.0, 0.0, 0.0, 0.0, 0.0, 0.0, 0.0, 0.0, 0.0, 0.0, 0.0, 0.0, 0.0, 0.0, 0.0, 0.0, 0.0, 0.0, 0.0, 0.0, 0.0, 0.0, 0.0, 0.0, 0.0, 0.0, 0.0, 0.0, 0.0, 0.0, 0.0, 0.0, 0.0, 0.0, 0.0, 0.0, 0.0, 0.0, 0.0, 0.0, 0.0, 0.0, 0.0, 0.0, 0.0, 0.0, 0.0, 0.0, 0.0, 0.0, 0.0, 0.0, 0.0, 0.0, 0.0, 0.0, 0.0, 0.0, 0.0, 0.0, 0.0, 0.0, 0.0, 0.0, 0.0, 0.0, 0.0, 0.0, 0.0, 0.0, 0.0, 0.0, 0.0, 0.0, 0.0, 0.0, 0.0, 0.0, 0.0, 0.0, 0.0, 0.0, 0.0, 0.0, 0.0, 0.0, 0.0, 0.0, 0.0, 0.0, 0.0, 0.0, 0.0, 0.0, 0.0, 0.0, 0.0, 0.0, 0.0, 0.0, 0.0, 0.0, 0.0, 0.0, 0.0, 0.0, 0.0, 0.0, 0.0, 0.0, 0.0, 0.0, 0.0, 0.0, 0.0, 0.0, 0.0, 0.0, 0.0, 0.0, 0.0, 0.0, 0.0, 0.0, 0.0, 0.0, 0.0, 0.0, 0.0, 0.0, 0.0, 0.0, 0.0, 0.0, 0.0, 0.0, 0.0, 0.0, 0.0, 0.0, 0.0, 0.0, 0.0, 0.0, 0.0, 0.0, 0.0, 0.0, 0.0, 0.0, 0.0, 0.0, 0.0, 0.0, 0.0, 0.0, 0.0, 0.0, 0.0, 0.0, 0.0, 0.0, 0.0, 0.0, 0.0, 0.0, 0.0, 0.0, 0.0, 0.0, 0.0, 0.0, 0.0, 0.0, 0.0, 0.0, 0.0, 0.0, 0.0, 0.0, 0.0, 0.0, 0.0, 0.0, 0.0, 0.0, 0.0, 0.0, 0.0, 0.0, 0.0, 0.0, 0.0, 0.0, 0.0, 0.0, 0.0, 0.0, 0.0, 0.0, 0.0, 0.0, 0.0, 0.0, 0.0, 0.0, 0.0, 0.0, 0.0, 0.0, 0.0, 0.0, 0.0, 0.0, 0.0, 0.0, 0.0, 0.0, 0.0, 0.0, 0.0, 0.0, 0.0, 0.0, 0.0, 0.0, 0.0, 0.0, 0.0, 0.0, 0.0, 0.0, 0.0, 0.0, 0.0, 0.0, 0.0, 0.0, 0.0, 0.0, 0.0, 0.0, 0.0, 0.0, 0.0, 0.0, 0.0, 0.0, 0.0, 0.0, 0.0, 0.0, 0.0, 0.0, 0.0, 0.0, 0.0, 0.0, 0.0, 0.0, 0.0, 0.0, 0.0, 0.0, 0.0, 0.0, 0.0, 0.0, 0.0, 0.0, 0.0, 0.0, 0.0, 0.0, 0.0, 0.0, 0.0, 0.0, 0.0, 0.0, 0.0, 0.0, 0.0, 0.0, 0.0, 0.0, 0.0, 0.0, 0.0, 0.0, 0.0, 0.0, 0.0, 0.0, 0.0, 0.0, 0.0, 0.0, 0.0, 0.0, 0.0, 0.0, 0.0, 0.0, 0.0, 0.0, 0.0, 0.0, 0.0, 0.0, 0.0, 0.0, 0.0, 0.0, 0.0, 0.0, 0.0, 0.0, 0.0, 0.0, 0.0, 0.0, 0.0, 0.0, 0.0, 0.0, 0.0, 0.0, 0.0, 0.0, 0.0, 0.0, 0.0, 0.0, 0.0, 0.0, 0.0, 0.0, 0.0, 0.0, 0.0, 0.0, 0.0, 0.0, 0.0, 0.0, 0.0, 0.0, 0.0, 0.0, 0.0, 0.0, 0.0, 0.0, 0.0, 0.0, 0.0, 0.0, 0.0, 0.0, 0.0, 0.0, 0.0, 0.0, 0.0, 0.0, 0.0, 0.0, 0.0, 0.0, 0.0, 0.0, 0.0, 0.0, 0.0, 0.0, 0.0, 0.0, 0.0, 0.0, 0.0, 0.0, 0.0, 0.0, 0.0, 0.0, 0.0, 0.0, 0.0, 0.0, 0.0, 0.0, 0.0, 0.0, 0.0, 0.0, 0.0, 0.0, 0.0, 0.0, 0.0, 0.0, 0.0, 0.0, 0.0, 0.0, 0.0, 0.0, 0.0, 0.0, 0.0, 0.0, 0.0, 0.0, 0.0, 0.0, 0.0, 0.0, 0.0, 0.0, 0.0, 0.0, 0.0, 0.0, 0.0, 0.0, 0.0, 0.0, 0.0, 0.0, 0.0, 0.0, 0.0, 0.0, 0.0, 0.0, 0.0, 0.0, 0.0, 0.0, 0.0, 0.0, 0.0, 0.0, 0.0, 0.0, 0.0, 0.0, 0.0, 0.0, 0.0, 0.0, 0.0, 0.0, 0.0, 0.0, 0.0, 0.0, 0.0, 0.0, 0.0, 0.0, 0.0, 0.0, 0.0, 0.0, 0.0, 0.0, 0.0, 0.0, 0.0, 0.0, 0.0, 0.0, 0.0, 0.0, 0.0, 0.0, 0.0, 0.0, 0.0, 0.0, 0.0, 0.0, 0.0, 0.0, 0.0, 0.0, 0.0, 0.0, 0.0, 0.0, 0.0, 0.0, 0.0, 0.0, 0.0, 0.0, 0.0, 0.0, 0.0, 0.0, 0.0, 0.0, 0.0, 0.0, 0.0, 0.0, 0.0, 0.0, 0.0, 0.0, 0.0, 0.0, 0.0, 0.0, 0.0, 0.0, 0.0, 0.0, 0.0, 0.0, 0.0, 0.0, 0.0, 0.0, 0.0, 0.0, 0.0, 0.0, 0.0, 0.0, 0.0, 0.0, 0.0, 0.0, 0.0, 0.0, 0.0, 0.0, 0.0, 0.0, 0.0, 0.0, 0.0, 0.0, 0.0, 0.0, 0.0, 0.0, 0.0, 0.0, 0.0, 0.0, 0.0, 0.0, 0.0, 0.0, 0.0, 0.0, 0.0, 0.0, 0.0, 0.0, 0.0, 0.0, 0.0, 0.0, 0.0, 0.0, 0.0, 0.0, 0.0, 0.0, 0.0, 0.0, 0.0, 0.0, 0.0, 0.0, 0.0, 0.0, 0.0, 0.0, 0.0, 0.0, 0.0, 0.0, 0.0, 0.0, 0.0, 0.0, 0.0, 0.0, 0.0, 0.0, 0.0, 0.0, 0.0, 0.0, 0.0, 0.0, 0.0, 0.0, 0.0, 0.0, 0.0, 0.0, 0.0, 0.0, 0.0, 0.0, 0.0, 0.0, 0.0, 0.0, 0.0, 0.0, 0.0, 0.0, 0.0, 0.0, 0.0, 0.0, 0.0, 0.0, 0.0, 0.0, 0.0, 0.0, 0.0, 0.0, 0.0, 0.0, 0.0, 0.0, 0.0, 0.0, 0.0, 0.0, 0.0, 0.0, 0.0, 0.0, 0.0, 0.0, 0.0, 0.0, 0.0, 0.0, 0.0, 0.0, 0.0, 0.0, 0.0, 0.0, 0.0, 0.0, 0.0, 0.0, 0.0, 0.0, 0.0, 0.0, 0.0, 0.0, 0.0, 0.0, 0.0, 0.0, 0.0, 0.0, 0.0, 0.0, 0.0, 0.0, 0.0, 0.0, 0.0, 0.0, 0.0, 0.0, 0.0, 0.0, 0.0, 0.0, 0.0, 0.0, 0.0, 0.0, 0.0, 0.0, 0.0, 0.0, 0.0, 0.0, 0.0, 0.0, 0.0, 0.0, 0.0, 0.0, 0.0, 0.0, 0.0, 0.0, 0.0, 0.0, 0.0, 0.0, 0.0, 0.0, 0.0, 0.0, 0.0, 0.0, 0.0, 0.0, 0.0, 0.0, 0.0, 0.0, 0.0, 0.0, 0.0, 0.0, 0.0, 0.0, 0.0, 0.0, 0.0, 0.0, 0.0, 0.0, 0.0, 0.0, 0.0, 0.0, 0.0, 0.0, 0.0, 0.0, 0.0, 0.0, 0.0, 0.0, 0.0, 0.0, 0.0, 0.0, 0.0, 0.0, 0.0, 0.0, 0.0, 0.0, 0.0, 0.0, 0.0, 0.0, 0.0, 0.0, 0.0, 0.0, 0.0, 0.0, 0.0, 0.0, 0.0, 0.0, 0.0, 0.0, 0.0, 0.0, 0.0, 0.0, 0.0, 0.0, 0.0, 0.0, 0.0, 0.0, 0.0, 0.0, 0.0, 0.0, 0.0, 0.0, 0.0, 0.0, 0.0, 0.0, 0.0, 0.0, 0.0, 0.0, 0.0, 0.0, 0.0, 0.0, 0.0, 0.0, 0.0, 0.0, 0.0, 0.0, 0.0, 0.0, 0.0, 0.0, 0.0, 0.0, 0.0, 0.0, 0.0, 0.0, 0.0, 0.0, 0.0, 0.0, 0.0, 0.0, 0.0, 0.0, 0.0, 0.0, 0.0, 0.0, 0.0, 0.0, 0.0, 0.0, 0.0, 0.0, 0.0, 0.0, 0.0, 0.0, 0.0, 0.0, 0.0, 0.0, 0.0, 0.0, 0.0, 0.0, 0.0, 0.0, 0.0, 0.0, 0.0, 0.0, 0.0, 0.0, 0.0, 0.0, 0.0, 0.0, 0.0, 0.0, 0.0, 0.0, 0.0, 0.0, 0.0, 0.0, 0.0, 0.0, 0.0, 0.0, 0.0, 0.0, 0.0, 0.0, 0.0, 0.0, 0.0, 0.0, 0.0, 0.0, 0.0, 0.0, 0.0, 0.0, 0.0, 0.0, 0.0, 0.0, 0.0, 0.0, 0.0, 0.0, 0.0, 0.0, 0.0, 0.0, 0.0, 0.0, 0.0, 0.0, 0.0, 0.0, 0.0, 0.0, 0.0, 0.0, 0.0, 0.0, 0.0, 0.0, 0.0, 0.0, 0.0, 0.0, 0.0, 0.0, 0.0, 0.0, 0.0, 0.0, 0.0, 0.0, 0.0, 0.0, 0.0, 0.0, 0.0, 0.0, 0.0, 0.0, 0.0, 0.0, 0.0, 0.0, 0.0, 0.0, 0.0, 0.0, 0.0, 0.0, 0.0, 0.0, 0.0, 0.0, 0.0, 0.0, 0.0, 0.0, 0.0, 0.0, 0.0, 0.0, 0.0, 0.0, 0.0, 0.0, 0.0, 0.0, 0.0, 0.0, 0.0, 0.0, 0.0, 0.0, 0.0, 0.0, 0.0, 0.0, 0.0, 0.0, 0.0, 0.0, 0.0, 0.0, 0.0, 0.0, 0.0, 0.0, 0.0, 0.0, 0.0, 0.0, 0.0, 0.0, 0.0, 0.0, 0.0, 0.0, 0.0, 0.0, 0.0, 0.0, 0.0, 0.0, 0.0, 0.0, 0.0, 0.0, 0.0, 0.0, 0.0, 0.0, 0.0, 0.0, 0.0, 0.0, 0.0, 0.0, 0.0, 0.0, 0.0, 0.0, 0.0, 0.0, 0.0, 0.0, 0.0, 0.0, 0.0, 0.0, 0.0, 0.0, 0.0, 0.0, 0.0, 0.0, 0.0, 0.0, 0.0, 0.0, 0.0, 0.0, 0.0, 0.0, 0.0, 0.0, 0.0, 0.0, 0.0, 0.0, 0.0, 0.0, 0.0, 0.0, 0.0, 0.0, 0.0, 0.0, 0.0, 0.0, 0.0, 0.0, 0.0, 0.0, 0.0, 0.0, 0.0, 0.0, 0.0, 0.0, 0.0, 0.0, 0.0, 0.0, 0.0, 0.0, 0.0, 0.0, 0.0, 0.0, 0.0, 0.0, 0.0, 0.0, 0.0, 0.0, 0.0, 0.0, 0.0, 0.0, 0.0, 0.0, 0.0, 0.0, 0.0, 0.0, 0.0, 0.0, 0.0, 0.0, 0.0, 0.0, 0.0, 0.0, 0.0, 0.0, 0.0, 0.0, 0.0, 0.0, 0.0, 0.0, 0.0, 0.0, 0.0, 0.0, 0.0, 0.0, 0.0, 0.0, 0.0, 0.0, 0.0, 0.0, 0.0, 0.0, 0.0, 0.0, 0.0, 0.0, 0.0, 0.0, 0.0, 0.0, 0.0, 0.0, 0.0, 0.0, 0.0, 0.0, 0.0, 0.0, 0.0, 0.0, 0.0, 0.0, 0.0, 0.0, 0.0, 0.0, 0.0, 0.0, 0.0, 0.0, 0.0, 0.0, 0.0, 0.0, 0.0, 0.0, 0.0, 0.0, 0.0, 0.0, 0.0, 0.0, 0.0, 0.0, 0.0, 0.0, 0.0, 0.0, 0.0, 0.0, 0.0, 0.0, 0.0, 0.0, 0.0, 0.0, 0.0, 0.0, 0.0, 0.0, 0.0, 0.0, 0.0, 0.0, 0.0, 0.0, 0.0, 0.0, 0.0, 0.0, 0.0, 0.0, 0.0, 0.0, 0.0, 0.0, 0.0, 0.0, 0.0, 0.0, 0.0, 0.0, 0.0, 0.0, 0.0, 0.0, 0.0, 0.0, 0.0, 0.0, 0.0, 0.0, 0.0, 0.0, 0.0, 0.0, 0.0, 0.0, 0.0, 0.0, 0.0, 0.0, 0.0, 0.0, 0.0, 0.0, 0.0, 0.0, 0.0, 0.0, 0.0, 0.0, 0.0, 0.0, 0.0, 0.0, 0.0, 0.0, 0.0, 0.0, 0.0, 0.0, 0.0, 0.0, 0.0, 0.0, 0.0, 0.0, 0.0, 0.0, 0.0, 0.0, 0.0, 0.0, 0.0, 0.0, 0.0, 0.0, 0.0, 0.0, 0.0, 0.0, 0.0, 0.0, 0.0, 0.0, 0.0, 0.0, 0.0, 0.0, 0.0, 0.0, 0.0, 0.0, 0.0, 0.0, 0.0, 0.0, 0.0, 0.0, 0.0, 0.0, 0.0, 0.0, 0.0, 0.0, 0.0, 0.0, 0.0, 0.0, 0.0, 0.0, 0.0, 0.0, 0.0, 0.0, 0.0, 0.0, 0.0, 0.0, 0.0, 0.0, 0.0, 0.0, 0.0, 0.0, 0.0, 0.0, 0.0, 0.0, 0.0, 0.0, 0.0, 0.0, 0.0, 0.0, 0.0, 0.0, 0.0, 0.0, 0.0, 0.0, 0.0, 0.0, 0.0, 0.0, 0.0, 0.0, 0.0, 0.0, 0.0, 0.0, 0.0, 0.0, 0.0, 0.0, 0.0, 0.0, 0.0, 0.0, 0.0, 0.0, 0.0, 0.0, 0.0, 0.0, 0.0, 0.0, 0.0, 0.0, 0.0, 0.0, 0.0, 0.0, 0.0, 0.0, 0.0, 0.0, 0.0, 0.0, 0.0, 0.0, 0.0, 0.0, 0.0, 0.0, 0.0, 0.0, 0.0, 0.0, 0.0, 0.0, 0.0, 0.0, 0.0, 0.0, 0.0, 0.0, 0.0, 0.0, 0.0, 0.0, 0.0, 0.0, 0.0, 0.0, 0.0, 0.0, 0.0, 0.0, 0.0, 0.0, 0.0, 0.0, 0.0, 0.0, 0.0, 0.0, 0.0, 0.0, 0.0, 0.0, 0.0, 0.0, 0.0, 0.0, 0.0, 0.0, 0.0, 0.0, 0.0, 0.0, 0.0, 0.0, 0.0, 0.0, 0.0, 0.0, 0.0, 0.0, 0.0, 0.0, 0.0, 0.0, 0.0, 0.0, 0.0, 0.0, 0.0, 0.0, 0.0, 0.0, 0.0, 0.0, 0.0, 0.0, 0.0, 0.0, 0.0, 0.0, 0.0, 0.0, 0.0, 0.0, 0.0, 0.0, 0.0, 0.0, 0.0, 0.0, 0.0, 0.0, 0.0, 0.0, 0.0, 0.0, 0.0, 0.0, 0.0, 0.0, 0.0, 0.0, 0.0, 0.0, 0.0, 0.0, 0.0, 0.0, 0.0, 0.0, 0.0, 0.0, 0.0, 0.0, 0.0, 0.0, 0.0, 0.0, 0.0, 0.0, 0.0, 0.0, 0.0, 0.0, 0.0, 0.0, 0.0, 0.0, 0.0, 0.0, 0.0, 0.0, 0.0, 0.0, 0.0, 0.0, 0.0, 0.0, 0.0, 0.0, 0.0, 0.0, 0.0, 0.0, 0.0, 0.0, 0.0, 0.0, 0.0, 0.0, 0.0, 0.0, 0.0, 0.0, 0.0, 0.0, 0.0, 0.0, 0.0, 0.0, 0.0, 0.0, 0.0, 0.0, 0.0, 0.0, 0.0, 0.0, 0.0, 0.0, 0.0, 0.0, 0.0, 0.0, 0.0, 0.0, 0.0, 0.0, 0.0, 0.0, 0.0, 0.0, 0.0, 0.0, 0.0, 0.0, 0.0, 0.0, 0.0, 0.0, 0.0, 0.0, 0.0, 0.0, 0.0, 0.0, 0.0, 0.0, 0.0, 0.0, 0.0, 0.0, 0.0, 0.0, 0.0, 0.0, 0.0, 0.0, 0.0, 0.0, 0.0, 0.0, 0.0, 0.0, 0.0, 0.0, 0.0, 0.0, 0.0, 0.0, 0.0, 0.0, 0.0, 0.0, 0.0, 0.0, 0.0, 0.0, 0.0, 0.0, 0.0, 0.0, 0.0, 0.0, 0.0, 0.0, 0.0, 0.0, 0.0, 0.0, 0.0, 0.0, 0.0, 0.0, 0.0, 0.0, 0.0, 0.0, 0.0, 0.0, 0.0, 0.0, 0.0, 0.0, 0.0, 0.0, 0.0, 0.0, 0.0, 0.0, 0.0, 0.0, 0.0, 0.0, 0.0, 0.0, 0.0, 0.0, 0.0, 0.0, 0.0, 0.0, 0.0, 0.0, 0.0, 0.0, 0.0, 0.0, 0.0, 0.0, 0.0, 0.0, 0.0, 0.0, 0.0, 0.0, 0.0, 0.0, 0.0, 0.0, 0.0, 0.0, 0.0, 0.0, 0.0, 0.0, 0.0, 0.0, 0.0, 0.0, 0.0, 0.0, 0.0, 0.0, 0.0, 0.0, 0.0, 0.0, 0.0, 0.0, 0.0, 0.0, 0.0, 0.0, 0.0, 0.0, 0.0, 0.0, 0.0, 0.0, 0.0, 0.0, 0.0, 0.0, 0.0, 0.0, 0.0, 0.0, 0.0, 0.0, 0.0, 0.0, 0.0, 0.0, 0.0, 0.0, 0.0, 0.0, 0.0, 0.0, 0.0, 0.0, 0.0, 0.0, 0.0, 0.0, 0.0, 0.0, 0.0, 0.0, 0.0, 0.0, 0.0, 0.0, 0.0, 0.0, 0.0, 0.0, 0.0, 0.0, 0.0, 0.0, 0.0, 0.0, 0.0, 0.0, 0.0, 0.0, 0.0, 0.0, 0.0, 0.0, 0.0, 0.0, 0.0, 0.0, 0.0, 0.0, 0.0, 0.0, 0.0, 0.0, 0.0, 0.0, 0.0, 0.0, 0.0, 0.0, 0.0, 0.0, 0.0, 0.0, 0.0, 0.0, 0.0, 0.0, 0.0, 0.0, 0.0, 0.0, 0.0, 0.0, 0.0, 0.0, 0.0, 0.0, 0.0, 0.0, 0.0, 0.0, 0.0, 0.0, 0.0, 0.0, 0.0, 0.0, 0.0, 0.0, 0.0, 0.0, 0.0, 0.0, 0.0, 0.0, 0.0, 0.0, 0.0, 0.0, 0.0, 0.0, 0.0, 0.0, 0.0, 0.0, 0.0, 0.0, 0.0, 0.0, 0.0, 0.0, 0.0, 0.0, 0.0, 0.0, 0.0, 0.0, 0.0, 0.0, 0.0, 0.0, 0.0, 0.0, 0.0, 0.0, 0.0, 0.0, 0.0, 0.0, 0.0, 0.0, 0.0, 0.0, 0.0, 0.0, 0.0, 0.0, 0.0, 0.0, 0.0, 0.0, 0.0, 0.0, 0.0, 0.0, 0.0, 0.0, 0.0, 0.0, 0.0, 0.0, 0.0, 0.0, 0.0, 0.0, 0.0, 0.0, 0.0, 0.0, 0.0, 0.0, 0.0, 0.0, 0.0, 0.0, 0.0, 0.0, 0.0, 0.0, 0.0, 0.0, 0.0, 0.0, 0.0, 0.0, 0.0, 0.0, 0.0, 0.0, 0.0, 0.0, 0.0, 0.0, 0.0, 0.0, 0.0, 0.0, 0.0, 0.0, 0.0, 0.0, 0.0, 0.0, 0.0, 0.0, 0.0, 0.0, 0.0, 0.0, 0.0, 0.0, 0.0, 0.0, 0.0, 0.0, 0.0, 0.0, 0.0, 0.0, 0.0, 0.0, 0.0, 0.0, 0.0, 0.0, 0.0, 0.0, 0.0, 0.0, 0.0, 0.0, 0.0, 0.0, 0.0, 0.0, 0.0, 0.0, 0.0, 0.0, 0.0, 0.0, 0.0, 0.0, 0.0, 0.0, 0.0, 0.0, 0.0, 0.0, 0.0, 0.0, 0.0, 0.0, 0.0, 0.0, 0.0, 0.0, 0.0, 0.0, 0.0, 0.0, 0.0, 0.0, 0.0, 0.0, 0.0, 0.0, 0.0, 0.0, 0.0, 0.0, 0.0, 0.0, 0.0, 0.0, 0.0, 0.0, 0.0, 0.0, 0.0, 0.0, 0.0, 0.0, 0.0, 0.0, 0.0, 0.0, 0.0, 0.0, 0.0, 0.0, 0.0, 0.0, 0.0, 0.0, 0.0, 0.0, 0.0, 0.0, 0.0, 0.0])
me_lander_001.materials.append(mat_metal_black)
me_lander_001.materials.append(mat_metal_gold)
me_lander_001.use_remesh_fix_poles = True
me_lander_001.use_remesh_preserve_attributes = False
me_lander_001.use_mirror_vertex_groups = False
me_lander_001.update()
me_cube_003 = bpy.data.meshes.new('Cube.003')
me_cube_003.from_pydata([(-403.3, -50.0, 20.0), (-403.3, -50.0, 40.0), (-403.3, 50.0, 20.0), (-403.3, 50.0, 40.0), (-270.0, -50.0, 20.0), (-270.0, -50.0, 40.0), (-270.0, 50.0, 20.0), (-270.0, 50.0, 40.0), (-403.3, 45.0, 20.0), (-403.3, -45.0, 20.0), (-403.3, -45.0, 40.0), (-403.3, 45.0, 40.0), (-270.0, -45.0, 20.0), (-270.0, 45.0, 20.0), (-270.0, 45.0, 40.0), (-270.0, -45.0, 40.0), (-275.0, -50.0, 20.0), (-275.0, 50.0, 40.0), (-270.0, 45.0, 30.0), (-270.0, -45.0, 30.0), (-340.0, 50.0, 20.0), (-340.0, 50.0, 40.0), (-340.0, -50.0, 20.0), (-340.0, -50.0, 40.0), (-340.0, 45.0, 40.0), (-340.0, -45.0, 40.0), (-340.0, 45.0, 20.0), (-340.0, -45.0, 20.0), (-340.0, 45.0, 30.0), (-340.0, -45.0, 30.0), (-403.3, -50.0, 30.0), (-270.0, -50.0, 30.0), (-403.3, -45.0, 30.0), (-340.0, -50.0, 30.0), (-403.3, 50.0, 30.0), (-270.0, 50.0, 30.0), (-403.3, 45.0, 30.0), (-340.0, 50.0, 30.0), (-275.0, 45.0, 40.0), (-275.0, -45.0, 40.0), (-275.0, 45.0, 30.0), (-275.0, -45.0, 30.0), (-275.0, 50.0, 20.0), (-275.0, -50.0, 40.0), (-275.0, 45.0, 20.0), (-275.0, -45.0, 20.0), (-275.0, -50.0, 30.0), (-275.0, 50.0, 30.0), (-275.0, 50.0, 80.0), (-270.0, 50.0, 80.0), (-270.0, -45.0, 80.0), (-270.0, -50.0, 80.0), (-270.0, 45.0, 80.0), (-275.0, 45.0, 80.0), (-275.0, -45.0, 80.0), (-340.0, -45.0, 80.0), (-340.0, 45.0, 80.0), (-275.0, -50.0, 80.0), (-340.0, -50.0, 80.0), (-340.0, 50.0, 80.0), (-275.0, 50.0, 400.0), (-270.0, 50.0, 400.0), (-270.0, -45.0, 400.0), (-270.0, -50.0, 400.0), (-270.0, 45.0, 400.0), (-275.0, 45.0, 400.0), (-275.0, -45.0, 400.0), (-340.0, -45.0, 400.0), (-340.0, 45.0, 400.0), (-275.0, -50.0, 400.0), (-340.0, -50.0, 400.0), (-340.0, 50.0, 400.0), (-335.0, -45.0, 30.0), (-335.0, 45.0, 30.0), (-335.0, -45.0, 40.0), (-335.0, 45.0, 40.0), (-335.0, 50.0, 20.0), (-335.0, -50.0, 40.0), (-335.0, 45.0, 20.0), (-335.0, -45.0, 20.0), (-335.0, -50.0, 20.0), (-335.0, 50.0, 40.0), (-335.0, -50.0, 30.0), (-335.0, 50.0, 30.0), (-335.0, -45.0, 80.0), (-335.0, 45.0, 80.0), (-335.0, -50.0, 80.0), (-335.0, 50.0, 80.0), (-335.0, -45.0, 400.0), (-335.0, 45.0, 400.0), (-335.0, -50.0, 400.0), (-335.0, 50.0, 400.0)], [], [(36, 11, 3, 34), (47, 17, 7, 35), (80, 82, 33, 22), (33, 23, 1, 30), (45, 12, 4, 16), (25, 10, 1, 23), (21, 3, 11, 24), (75, 24, 28, 73), (42, 6, 13, 44), (44, 13, 12, 45), (12, 13, 18, 19), (10, 25, 29, 32), (30, 1, 10, 32), (8, 9, 32, 36), (28, 36, 32, 29), (73, 28, 29, 72), (24, 11, 36, 28), (19, 18, 14, 15), (8, 26, 27, 9), (2, 20, 26, 8), (7, 17, 48, 49), (5, 15, 50, 51), (9, 27, 22, 0), (82, 77, 23, 33), (34, 3, 21, 37), (0, 30, 32, 9), (22, 33, 30, 0), (31, 4, 12, 19), (15, 5, 31, 19), (2, 34, 37, 20), (42, 47, 35, 6), (8, 36, 34, 2), (35, 18, 13, 6), (14, 18, 35, 7), (76, 83, 47, 42), (31, 5, 43, 46), (75, 38, 53, 85), (14, 7, 49, 52), (74, 39, 41, 72), (25, 23, 58, 55), (78, 44, 45, 79), (76, 42, 44, 78), (39, 38, 40, 41), (79, 45, 16, 80), (4, 31, 46, 16), (83, 81, 17, 47), (55, 58, 70, 67), (50, 52, 64, 62), (85, 53, 65, 89), (51, 50, 62, 63), (59, 56, 68, 71), (77, 43, 57, 86), (15, 14, 52, 50), (21, 24, 56, 59), (74, 25, 55, 84), (43, 5, 51, 57), (38, 39, 54, 53), (81, 21, 59, 87), (91, 71, 68, 89), (88, 67, 70, 90), (62, 66, 69, 63), (61, 60, 65, 64), (64, 65, 66, 62), (52, 49, 61, 64), (86, 57, 69, 90), (53, 54, 66, 65), (57, 51, 63, 69), (87, 59, 71, 91), (49, 48, 60, 61), (88, 84, 85, 89), (54, 84, 88, 66), (48, 87, 91, 60), (58, 86, 90, 70), (66, 88, 90, 69), (60, 91, 89, 65), (17, 81, 87, 48), (39, 74, 84, 54), (23, 77, 86, 58), (67, 88, 89, 68), (37, 21, 81, 83), (27, 79, 80, 22), (20, 76, 78, 26), (26, 78, 79, 27), (25, 74, 72, 29), (24, 75, 85, 56), (20, 37, 83, 76), (46, 43, 77, 82), (40, 73, 72, 41), (38, 75, 73, 40), (16, 46, 82, 80), (84, 55, 56, 85), (55, 67, 68, 56), (66, 65, 89, 88)])
me_cube_003.polygons.foreach_set('material_index', [0, 0, 0, 0, 0, 0, 0, 0, 0, 0, 0, 0, 0, 1, 1, 1, 0, 0, 1, 0, 0, 0, 0, 0, 0, 0, 0, 0, 0, 0, 0, 0, 0, 0, 0, 0, 0, 0, 0, 0, 1, 0, 1, 0, 0, 0, 0, 0, 0, 0, 0, 0, 0, 0, 0, 0, 1, 0, 0, 0, 0, 0, 0, 0, 0, 0, 0, 0, 0, 0, 0, 0, 0, 0, 0, 0, 0, 0, 0, 0, 0, 0, 1, 0, 0, 0, 0, 1, 0, 0, 0, 0, 0])
_uv = me_cube_003.uv_layers.new(name='UVMap')
_uv.uv.foreach_set('vector', [0.5, 0.1667, 0.625, 0.1667, 0.625, 0.25, 0.5, 0.25, 0.5, 0.4927, 0.625, 0.4927, 0.625, 0.5, 0.5, 0.5, 0.375, 0.8223, 0.5, 0.8223, 0.5, 0.8467, 0.375, 0.8467, 0.5, 0.8467, 0.625, 0.8467, 0.625, 1.0, 0.5, 1.0, 0.3677, 0.6667, 0.375, 0.6667, 0.375, 0.75, 0.3677, 0.75, 0.7217, 0.6667, 0.875, 0.6667, 0.875, 0.75, 0.7217, 0.75, 0.7217, 0.5, 0.875, 0.5, 0.875, 0.5833, 0.7217, 0.5833, 0.6973, 0.5833, 0.7217, 0.5833, 0.7217, 0.5833, 0.6973, 0.5833, 0.3677, 0.5, 0.375, 0.5, 0.375, 0.5833, 0.3677, 0.5833, 0.3677, 0.5833, 0.375, 0.5833, 0.375, 0.6667, 0.3677, 0.6667, 0.375, 0.6667, 0.375, 0.5833, 0.625, 0.5833, 0.625, 0.6667, 0.875, 0.6667, 0.7217, 0.6667, 0.7217, 0.6667, 0.875, 0.6667, 0.5, 0.0, 0.625, 0.0, 0.625, 0.08333, 0.5, 0.08333, 0.125, 0.5833, 0.125, 0.6667, 0.875, 0.6667, 0.875, 0.5833, 0.7217, 0.5833, 0.875, 0.5833, 0.875, 0.6667, 0.7217, 0.6667, 0.6973, 0.5833, 0.7217, 0.5833, 0.7217, 0.6667, 0.6973, 0.6667, 0.7217, 0.5833, 0.875, 0.5833, 0.875, 0.5833, 0.7217, 0.5833, 0.625, 0.6667, 0.625, 0.5833, 0.625, 0.5833, 0.625, 0.6667, 0.125, 0.5833, 0.2783, 0.5833, 0.2783, 0.6667, 0.125, 0.6667, 0.125, 0.5, 0.2783, 0.5, 0.2783, 0.5833, 0.125, 0.5833, 0.625, 0.5, 0.625, 0.4927, 0.625, 0.4927, 0.625, 0.5, 0.625, 0.75, 0.625, 0.6667, 0.625, 0.6667, 0.625, 0.75, 0.125, 0.6667, 0.2783, 0.6667, 0.2783, 0.75, 0.125, 0.75, 0.5, 0.8223, 0.625, 0.8223, 0.625, 0.8467, 0.5, 0.8467, 0.5, 0.25, 0.625, 0.25, 0.625, 0.4033, 0.5, 0.4033, 0.375, 0.0, 0.5, 0.0, 0.5, 0.08333, 0.375, 0.08333, 0.375, 0.8467, 0.5, 0.8467, 0.5, 1.0, 0.375, 1.0, 0.5, 0.75, 0.375, 0.75, 0.375, 0.6667, 0.625, 0.6667, 0.625, 0.6667, 0.625, 0.75, 0.5, 0.75, 0.625, 0.6667, 0.375, 0.25, 0.5, 0.25, 0.5, 0.4033, 0.375, 0.4033, 0.375, 0.4927, 0.5, 0.4927, 0.5, 0.5, 0.375, 0.5, 0.375, 0.1667, 0.5, 0.1667, 0.5, 0.25, 0.375, 0.25, 0.5, 0.5, 0.625, 0.5833, 0.375, 0.5833, 0.375, 0.5, 0.625, 0.5833, 0.625, 0.5833, 0.5, 0.5, 0.625, 0.5, 0.375, 0.4277, 0.5, 0.4277, 0.5, 0.4927, 0.375, 0.4927, 0.5, 0.75, 0.625, 0.75, 0.625, 0.7573, 0.5, 0.7573, 0.6973, 0.5833, 0.6323, 0.5833, 0.6323, 0.5833, 0.6973, 0.5833, 0.625, 0.5833, 0.625, 0.5, 0.625, 0.5, 0.625, 0.5833, 0.6973, 0.6667, 0.6323, 0.6667, 0.6323, 0.6667, 0.6973, 0.6667, 0.7217, 0.6667, 0.7217, 0.75, 0.7217, 0.75, 0.7217, 0.6667, 0.3027, 0.5833, 0.3677, 0.5833, 0.3677, 0.6667, 0.3027, 0.6667, 0.3027, 0.5, 0.3677, 0.5, 0.3677, 0.5833, 0.3027, 0.5833, 0.6323, 0.6667, 0.6323, 0.5833, 0.6323, 0.5833, 0.6323, 0.6667, 0.3027, 0.6667, 0.3677, 0.6667, 0.3677, 0.75, 0.3027, 0.75, 0.375, 0.75, 0.5, 0.75, 0.5, 0.7573, 0.375, 0.7573, 0.5, 0.4277, 0.625, 0.4277, 0.625, 0.4927, 0.5, 0.4927, 0.7217, 0.6667, 0.7217, 0.75, 0.7217, 0.75, 0.7217, 0.6667, 0.625, 0.6667, 0.625, 0.5833, 0.625, 0.5833, 0.625, 0.6667, 0.6973, 0.5833, 0.6323, 0.5833, 0.6323, 0.5833, 0.6973, 0.5833, 0.625, 0.75, 0.625, 0.6667, 0.625, 0.6667, 0.625, 0.75, 0.7217, 0.5, 0.7217, 0.5833, 0.7217, 0.5833, 0.7217, 0.5, 0.625, 0.8223, 0.625, 0.7573, 0.625, 0.7573, 0.625, 0.8223, 0.625, 0.6667, 0.625, 0.5833, 0.625, 0.5833, 0.625, 0.6667, 0.7217, 0.5, 0.7217, 0.5833, 0.7217, 0.5833, 0.7217, 0.5, 0.6973, 0.6667, 0.7217, 0.6667, 0.7217, 0.6667, 0.6973, 0.6667, 0.625, 0.7573, 0.625, 0.75, 0.625, 0.75, 0.625, 0.7573, 0.6323, 0.5833, 0.6323, 0.6667, 0.6323, 0.6667, 0.6323, 0.5833, 0.625, 0.4277, 0.625, 0.4033, 0.625, 0.4033, 0.625, 0.4277, 0.6973, 0.5, 0.7217, 0.5, 0.7217, 0.5833, 0.6973, 0.5833, 0.6973, 0.6667, 0.7217, 0.6667, 0.7217, 0.75, 0.6973, 0.75, 0.625, 0.6667, 0.6323, 0.6667, 0.6323, 0.75, 0.625, 0.75, 0.625, 0.5, 0.6323, 0.5, 0.6323, 0.5833, 0.625, 0.5833, 0.625, 0.5833, 0.6323, 0.5833, 0.6323, 0.6667, 0.625, 0.6667, 0.625, 0.5833, 0.625, 0.5, 0.625, 0.5, 0.625, 0.5833, 0.625, 0.8223, 0.625, 0.7573, 0.625, 0.7573, 0.625, 0.8223, 0.6323, 0.5833, 0.6323, 0.6667, 0.6323, 0.6667, 0.6323, 0.5833, 0.625, 0.7573, 0.625, 0.75, 0.625, 0.75, 0.625, 0.7573, 0.625, 0.4277, 0.625, 0.4033, 0.625, 0.4033, 0.625, 0.4277, 0.625, 0.5, 0.625, 0.4927, 0.625, 0.4927, 0.625, 0.5, 0.6973, 0.6667, 0.6973, 0.6667, 0.6973, 0.5833, 0.6973, 0.5833, 0.6323, 0.6667, 0.6973, 0.6667, 0.6973, 0.6667, 0.6323, 0.6667, 0.625, 0.4927, 0.625, 0.4277, 0.625, 0.4277, 0.625, 0.4927, 0.625, 0.8467, 0.625, 0.8223, 0.625, 0.8223, 0.625, 0.8467, 0.6323, 0.6667, 0.6973, 0.6667, 0.6973, 0.75, 0.6323, 0.75, 0.6323, 0.5, 0.6973, 0.5, 0.6973, 0.5833, 0.6323, 0.5833, 0.625, 0.4927, 0.625, 0.4277, 0.625, 0.4277, 0.625, 0.4927, 0.6323, 0.6667, 0.6973, 0.6667, 0.6973, 0.6667, 0.6323, 0.6667, 0.625, 0.8467, 0.625, 0.8223, 0.625, 0.8223, 0.625, 0.8467, 0.7217, 0.6667, 0.6973, 0.6667, 0.6973, 0.5833, 0.7217, 0.5833, 0.5, 0.4033, 0.625, 0.4033, 0.625, 0.4277, 0.5, 0.4277, 0.2783, 0.6667, 0.3027, 0.6667, 0.3027, 0.75, 0.2783, 0.75, 0.2783, 0.5, 0.3027, 0.5, 0.3027, 0.5833, 0.2783, 0.5833, 0.2783, 0.5833, 0.3027, 0.5833, 0.3027, 0.6667, 0.2783, 0.6667, 0.7217, 0.6667, 0.6973, 0.6667, 0.6973, 0.6667, 0.7217, 0.6667, 0.7217, 0.5833, 0.6973, 0.5833, 0.6973, 0.5833, 0.7217, 0.5833, 0.375, 0.4033, 0.5, 0.4033, 0.5, 0.4277, 0.375, 0.4277, 0.5, 0.7573, 0.625, 0.7573, 0.625, 0.8223, 0.5, 0.8223, 0.6323, 0.5833, 0.6973, 0.5833, 0.6973, 0.6667, 0.6323, 0.6667, 0.6323, 0.5833, 0.6973, 0.5833, 0.6973, 0.5833, 0.6323, 0.5833, 0.375, 0.7573, 0.5, 0.7573, 0.5, 0.8223, 0.375, 0.8223, 0.6973, 0.6667, 0.7217, 0.6667, 0.7217, 0.5833, 0.6973, 0.5833, 0.7217, 0.6667, 0.7217, 0.6667, 0.7217, 0.5833, 0.7217, 0.5833, 0.6323, 0.6667, 0.6323, 0.5833, 0.6973, 0.5833, 0.6973, 0.6667])
me_cube_003.materials.append(mat_metal_red)
me_cube_003.materials.append(mat_metal_black)
me_cube_003.use_remesh_fix_poles = True
me_cube_003.use_remesh_preserve_attributes = False
me_cube_003.use_mirror_vertex_groups = False
me_cube_003.update()
me_cube_004 = bpy.data.meshes.new('Cube.004')
me_cube_004.from_pydata([(-179.2, -179.2, 354.0), (-151.9, -185.2, 399.3), (-185.2, -151.9, 399.3), (-179.2, -191.9, 359.3), (-189.6, -189.6, 361.6), (-191.9, -191.9, 372.0), (-191.9, -179.2, 359.3), (-151.9, -185.2, 703.0), (-179.2, -179.2, 748.3), (-185.2, -151.9, 703.0), (-179.2, -191.9, 743.0), (-189.6, -189.6, 740.7), (-191.9, -179.2, 743.0), (-191.9, -191.9, 730.3), (-179.2, 179.2, 354.0), (-185.2, 151.9, 399.3), (-151.9, 185.2, 399.3), (-191.9, 179.2, 359.3), (-189.6, 189.6, 361.6), (-191.9, 191.9, 372.0), (-179.2, 191.9, 359.3), (-179.2, 179.2, 748.3), (-151.9, 185.2, 703.0), (-185.2, 151.9, 703.0), (-179.2, 191.9, 743.0), (-189.6, 189.6, 740.7), (-191.9, 191.9, 730.3), (-191.9, 179.2, 743.0), (179.2, -179.2, 354.0), (185.2, -151.9, 399.3), (151.9, -185.2, 399.3), (191.9, -179.2, 359.3), (189.6, -189.6, 361.6), (191.9, -191.9, 372.0), (179.2, -191.9, 359.3), (179.2, -179.2, 748.3), (151.9, -185.2, 703.0), (185.2, -151.9, 703.0), (179.2, -191.9, 743.0), (189.6, -189.6, 740.7), (191.9, -191.9, 730.3), (191.9, -179.2, 743.0), (179.2, 179.2, 354.0), (151.9, 185.2, 399.3), (185.2, 151.9, 399.3), (179.2, 191.9, 359.3), (189.6, 189.6, 361.6), (191.9, 191.9, 372.0), (191.9, 179.2, 359.3), (179.2, 179.2, 748.3), (185.2, 151.9, 703.0), (151.9, 185.2, 703.0), (191.9, 179.2, 743.0), (189.6, 189.6, 740.7), (191.9, 191.9, 730.3), (179.2, 191.9, 743.0), (-197.2, -179.2, 372.0), (-197.2, 179.2, 372.0), (-179.2, -197.2, 372.0), (-179.2, -197.2, 730.3), (-197.2, -179.2, 730.3), (-197.2, 179.2, 730.3), (-179.2, 197.2, 730.3), (-179.2, 197.2, 372.0), (179.2, 197.2, 372.0), (179.2, 197.2, 730.3), (197.2, 179.2, 730.3), (197.2, 179.2, 372.0), (197.2, -179.2, 372.0), (197.2, -179.2, 730.3), (179.2, -197.2, 730.3), (179.2, -197.2, 372.0)], [], [(30, 36, 7, 1), (44, 50, 37, 29), (49, 21, 8, 35), (2, 9, 23, 15), (16, 22, 51, 43), (0, 3, 4, 6), (58, 5, 4, 3), (56, 6, 4, 5), (59, 10, 11, 13), (8, 12, 11, 10), (60, 13, 11, 12), (14, 17, 18, 20), (57, 19, 18, 17), (63, 20, 18, 19), (21, 24, 25, 27), (62, 26, 25, 24), (61, 27, 25, 26), (28, 31, 32, 34), (68, 33, 32, 31), (71, 34, 32, 33), (35, 38, 39, 41), (70, 40, 39, 38), (69, 41, 39, 40), (42, 45, 46, 48), (64, 47, 46, 45), (67, 48, 46, 47), (49, 52, 53, 55), (66, 54, 53, 52), (65, 55, 53, 54), (14, 0, 6, 17), (17, 6, 56, 57), (58, 59, 13, 5), (5, 13, 60, 56), (8, 21, 27, 12), (12, 27, 61, 60), (62, 63, 19, 26), (26, 19, 57, 61), (42, 14, 20, 45), (45, 20, 63, 64), (21, 49, 55, 24), (24, 55, 65, 62), (66, 67, 47, 54), (54, 47, 64, 65), (28, 42, 48, 31), (31, 48, 67, 68), (49, 35, 41, 52), (52, 41, 69, 66), (70, 71, 33, 40), (40, 33, 68, 69), (0, 28, 34, 3), (3, 34, 71, 58), (35, 8, 10, 38), (38, 10, 59, 70), (14, 42, 28, 0), (2, 15, 57, 56), (1, 7, 59, 58), (9, 2, 56, 60), (23, 9, 60, 61), (22, 16, 63, 62), (15, 23, 61, 57), (16, 43, 64, 63), (51, 22, 62, 65), (50, 44, 67, 66), (43, 51, 65, 64), (44, 29, 68, 67), (37, 50, 66, 69), (36, 30, 71, 70), (29, 37, 69, 68), (30, 1, 58, 71), (7, 36, 70, 59)])
me_cube_004.polygons.foreach_set('material_index', [1, 1, 0, 1, 1, 0, 0, 0, 0, 0, 0, 0, 0, 0, 0, 0, 0, 0, 0, 0, 0, 0, 0, 0, 0, 0, 0, 0, 0, 0, 0, 0, 0, 0, 0, 0, 0, 0, 0, 0, 0, 0, 0, 0, 0, 0, 0, 0, 0, 0, 0, 0, 0, 0, 0, 0, 0, 0, 0, 0, 0, 0, 0, 0, 0, 0, 0, 0, 0, 0])
_uv = me_cube_004.uv_layers.new(name='UVMap')
_uv.uv.foreach_set('vector', [0.3975, 0.7725, 0.6025, 0.7725, 0.6025, 0.9775, 0.3975, 0.9775, 0.3975, 0.5225, 0.6025, 0.5225, 0.6025, 0.7275, 0.3975, 0.7275, 0.6364, 0.5114, 0.8636, 0.5114, 0.8636, 0.7386, 0.6364, 0.7386, 0.3975, 0.02249, 0.6025, 0.02249, 0.6025, 0.2275, 0.3975, 0.2275, 0.3975, 0.2725, 0.6025, 0.2725, 0.6025, 0.4775, 0.3975, 0.4775, 0.1364, 0.7386, 0.1364, 0.75, 0.1298, 0.75, 0.125, 0.7386, 0.3864, 0.9886, 0.3864, 1.0, 0.3798, 1.0, 0.375, 0.9886, 0.3864, 0.0114, 0.375, 0.0114, 0.375, 0.004817, 0.3864, 0.0, 0.6136, 0.9886, 0.625, 0.9886, 0.625, 0.9952, 0.6136, 1.0, 0.8636, 0.7386, 0.875, 0.7386, 0.875, 0.7452, 0.8636, 0.75, 0.6136, 0.0114, 0.6136, 0.0, 0.6202, 0.0, 0.625, 0.0114, 0.1364, 0.5114, 0.125, 0.5114, 0.125, 0.5048, 0.1364, 0.5, 0.3864, 0.2386, 0.3864, 0.25, 0.3798, 0.25, 0.375, 0.2386, 0.3864, 0.2614, 0.375, 0.2614, 0.375, 0.2548, 0.3864, 0.25, 0.8636, 0.5114, 0.8636, 0.5, 0.8702, 0.5, 0.875, 0.5114, 0.6136, 0.2614, 0.6136, 0.25, 0.6202, 0.25, 0.625, 0.2614, 0.6136, 0.2386, 0.625, 0.2386, 0.625, 0.2452, 0.6136, 0.25, 0.3636, 0.7386, 0.375, 0.7386, 0.3766, 0.75, 0.3636, 0.75, 0.3864, 0.7386, 0.3864, 0.75, 0.3766, 0.75, 0.375, 0.7386, 0.3864, 0.7614, 0.375, 0.7614, 0.3766, 0.75, 0.3864, 0.75, 0.6364, 0.7386, 0.6364, 0.75, 0.625, 0.7484, 0.625, 0.7386, 0.6136, 0.7614, 0.6136, 0.75, 0.625, 0.7484, 0.625, 0.7614, 0.6136, 0.7386, 0.625, 0.7386, 0.625, 0.7484, 0.6136, 0.75, 0.3636, 0.5114, 0.3636, 0.5, 0.375, 0.5016, 0.375, 0.5114, 0.3864, 0.4886, 0.3864, 0.5, 0.375, 0.5016, 0.375, 0.4886, 0.3864, 0.5114, 0.375, 0.5114, 0.375, 0.5016, 0.3864, 0.5, 0.6364, 0.5114, 0.625, 0.5114, 0.6234, 0.5, 0.6364, 0.5, 0.6136, 0.5114, 0.6136, 0.5, 0.6234, 0.5, 0.625, 0.5114, 0.6136, 0.4886, 0.625, 0.4886, 0.6234, 0.5, 0.6136, 0.5, 0.1364, 0.5114, 0.1364, 0.7386, 0.125, 0.7386, 0.125, 0.5114, 0.375, 0.2386, 0.375, 0.0114, 0.3864, 0.0114, 0.3864, 0.2386, 0.3864, 0.9886, 0.6136, 0.9886, 0.6136, 1.0, 0.3864, 1.0, 0.3864, 0.0, 0.6136, 0.0, 0.6136, 0.0114, 0.3864, 0.0114, 0.8636, 0.7386, 0.8636, 0.5114, 0.875, 0.5114, 0.875, 0.7386, 0.625, 0.0114, 0.625, 0.2386, 0.6136, 0.2386, 0.6136, 0.0114, 0.6136, 0.2614, 0.3864, 0.2614, 0.3864, 0.25, 0.6136, 0.25, 0.6136, 0.25, 0.3864, 0.25, 0.3864, 0.2386, 0.6136, 0.2386, 0.3636, 0.5114, 0.1364, 0.5114, 0.1364, 0.5, 0.3636, 0.5, 0.375, 0.4886, 0.375, 0.2614, 0.3864, 0.2614, 0.3864, 0.4886, 0.8636, 0.5114, 0.6364, 0.5114, 0.6364, 0.5, 0.8636, 0.5, 0.625, 0.2614, 0.625, 0.4886, 0.6136, 0.4886, 0.6136, 0.2614, 0.6136, 0.5114, 0.3864, 0.5114, 0.3864, 0.5, 0.6136, 0.5, 0.6136, 0.5, 0.3864, 0.5, 0.3864, 0.4886, 0.6136, 0.4886, 0.3636, 0.7386, 0.3636, 0.5114, 0.375, 0.5114, 0.375, 0.7386, 0.375, 0.7386, 0.375, 0.5114, 0.3864, 0.5114, 0.3864, 0.7386, 0.6364, 0.5114, 0.6364, 0.7386, 0.625, 0.7386, 0.625, 0.5114, 0.625, 0.5114, 0.625, 0.7386, 0.6136, 0.7386, 0.6136, 0.5114, 0.6136, 0.7614, 0.3864, 0.7614, 0.3864, 0.75, 0.6136, 0.75, 0.6136, 0.75, 0.3864, 0.75, 0.3864, 0.7386, 0.6136, 0.7386, 0.1364, 0.7386, 0.3636, 0.7386, 0.3636, 0.75, 0.1364, 0.75, 0.375, 0.9886, 0.375, 0.7614, 0.3864, 0.7614, 0.3864, 0.9886, 0.6364, 0.7386, 0.8636, 0.7386, 0.8636, 0.75, 0.6364, 0.75, 0.625, 0.7614, 0.625, 0.9886, 0.6136, 0.9886, 0.6136, 0.7614, 0.1364, 0.5114, 0.3636, 0.5114, 0.3636, 0.7386, 0.1364, 0.7386, 0.3975, 0.02249, 0.3975, 0.2275, 0.3864, 0.2386, 0.3864, 0.0114, 0.3975, 0.9775, 0.6025, 0.9775, 0.6136, 0.9886, 0.3864, 0.9886, 0.6025, 0.02249, 0.3975, 0.02249, 0.3864, 0.0114, 0.6136, 0.0114, 0.6025, 0.2275, 0.6025, 0.02249, 0.6136, 0.0114, 0.6136, 0.2386, 0.6025, 0.2725, 0.3975, 0.2725, 0.3864, 0.2614, 0.6136, 0.2614, 0.3975, 0.2275, 0.6025, 0.2275, 0.6136, 0.2386, 0.3864, 0.2386, 0.3975, 0.2725, 0.3975, 0.4775, 0.3864, 0.4886, 0.3864, 0.2614, 0.6025, 0.4775, 0.6025, 0.2725, 0.6136, 0.2614, 0.6136, 0.4886, 0.6025, 0.5225, 0.3975, 0.5225, 0.3864, 0.5114, 0.6136, 0.5114, 0.3975, 0.4775, 0.6025, 0.4775, 0.6136, 0.4886, 0.3864, 0.4886, 0.3975, 0.5225, 0.3975, 0.7275, 0.3864, 0.7386, 0.3864, 0.5114, 0.6025, 0.7275, 0.6025, 0.5225, 0.6136, 0.5114, 0.6136, 0.7386, 0.6025, 0.7725, 0.3975, 0.7725, 0.3864, 0.7614, 0.6136, 0.7614, 0.3975, 0.7275, 0.6025, 0.7275, 0.6136, 0.7386, 0.3864, 0.7386, 0.3975, 0.7725, 0.3975, 0.9775, 0.3864, 0.9886, 0.3864, 0.7614, 0.6025, 0.9775, 0.6025, 0.7725, 0.6136, 0.7614, 0.6136, 0.9886])
me_cube_004.materials.append(mat_metal_red)
me_cube_004.materials.append(mat_metal_black)
me_cube_004.use_remesh_fix_poles = True
me_cube_004.use_remesh_preserve_attributes = False
me_cube_004.use_mirror_vertex_groups = False
me_cube_004.update()

# ---- objects
ob_legs = bpy.data.objects.new('Legs', me_lander)
ob_lander = bpy.data.objects.new('Lander', me_lander_001)
ob_conveyor = bpy.data.objects.new('Conveyor', me_cube_003)
ob_conveyorarray = bpy.data.objects.new('ConveyorArray', None)
ob_cargo = bpy.data.objects.new('Cargo', me_cube_004)

# ---- transforms, parenting, visibility, modifiers, constraints
ob_legs.location = (0.0, 0.0, 0.0)
ob_legs.lineart.crease_threshold = 0.0
_m = ob_legs.modifiers.new('Mirror', 'MIRROR')
_m.use_axis = (True, True, False)
_m.merge_threshold = 1.0
ob_lander.location = (0.0, 0.0, 0.0)
ob_lander.lineart.crease_threshold = 0.0
_m = ob_lander.modifiers.new('Mirror', 'MIRROR')
_m.use_axis = (True, True, False)
ob_conveyor.location = (0.0, 0.0, 0.0)
ob_conveyor.lineart.crease_threshold = 0.0
_m = ob_conveyor.modifiers.new('Array', 'ARRAY')
_m.count = 4
_m.constant_offset_displace = (0.0, 0.0, 0.0)
_m.use_relative_offset = False
_m.use_object_offset = True
_m.offset_object = ob_conveyorarray
ob_conveyorarray.location = (0.0, 0.0, 0.0)
ob_conveyorarray.rotation_euler = (0.0, -0.0, 1.571)
ob_conveyorarray.lineart.crease_threshold = 0.0
ob_cargo.location = (0.0, 0.0, 0.0)
ob_cargo.lineart.crease_threshold = 0.0

# ---- collection membership
col_collection.objects.link(ob_legs)
col_collection.objects.link(ob_lander)
col_collection.objects.link(ob_conveyor)
col_collection.objects.link(ob_conveyorarray)
col_collection.objects.link(ob_cargo)

# ---- scene / render settings (as saved in the file)
scene.frame_start = 1; scene.frame_end = 250; scene.frame_set(1)
scene.render.engine = 'BLENDER_EEVEE_NEXT'
scene.cycles.use_denoising = False
scene.cycles.samples = 128
scene.cycles.sampling_pattern = 'TABULATED_SOBOL'
scene.cycles.use_adaptive_sampling = False
scene.cycles.use_light_tree = False
scene.view_settings.view_transform = 'Filmic'
scene.unit_settings.scale_length = 0.01
bpy.context.view_layer.update()

# ---- added for rendering (the .blend has no active camera and no usable light): camera, sun
cam_auto = bpy.data.cameras.new('AutoCamera')
cam_auto.lens = 50.0
cam_auto.sensor_width = 36.0
cam_auto.clip_end = 22855.5
ob_auto_camera = bpy.data.objects.new('AutoCamera', cam_auto)
scene.collection.objects.link(ob_auto_camera)
ob_auto_camera.location = (1302.31, -1562.77, 1416.0)
ob_auto_camera.rotation_euler = (1.09748, -7.21219e-08, 0.694738)
scene.camera = ob_auto_camera
light_auto_sun = bpy.data.lights.new('AutoSun', 'SUN')
light_auto_sun.energy = 3.0
light_auto_sun.angle = 0.0523599
ob_auto_sun = bpy.data.objects.new('AutoSun', light_auto_sun)
scene.collection.objects.link(ob_auto_sun)
ob_auto_sun.rotation_euler = (0.872665, 0.174533, 0.523599)
bpy.context.view_layer.update()
